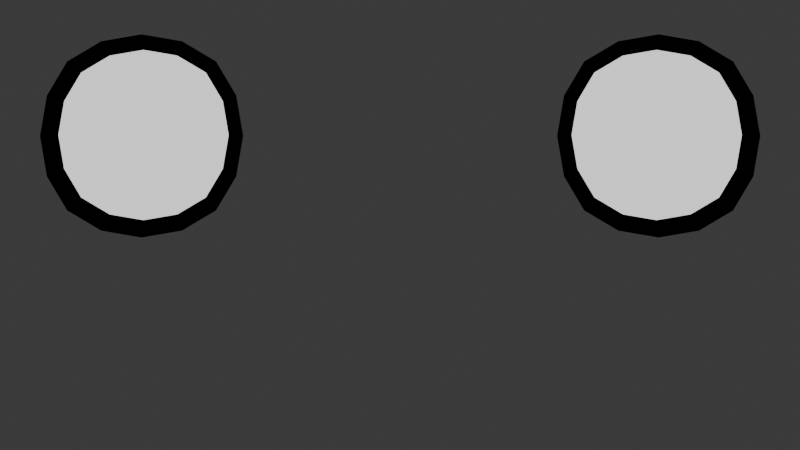 # Source: ScreenFaceAngry3.blend  (saved by Blender 4.4.32; exported with 4.5.12 LTS)
import bpy
from mathutils import Matrix  # noqa: F401  (used for matrix-valued properties, if any)

bpy.ops.wm.read_factory_settings(use_empty=True)
scene = bpy.context.scene
scene.name = 'Scene'

# ---- collections
col_collection = bpy.data.collections.new('Collection'); scene.collection.children.link(col_collection)
col_screen_face = bpy.data.collections.new('Screen_FACe'); scene.collection.children.link(col_screen_face)
col_screen_face.hide_render = True
col_zoomorphic_unreal = bpy.data.collections.new('Zoomorphic_Unreal'); scene.collection.children.link(col_zoomorphic_unreal)
col_zoomorphic_unreal.hide_render = True
col_collection_001 = bpy.data.collections.new('Collection.001'); scene.collection.children.link(col_collection_001)
col_collection_001.hide_render = True
col_anthro_manga = bpy.data.collections.new('Anthro_Manga'); scene.collection.children.link(col_anthro_manga)
col_anthro_manga_angry = bpy.data.collections.new('Anthro_Manga_Angry'); col_anthro_manga.children.link(col_anthro_manga_angry)
col_anthro_manga_sad = bpy.data.collections.new('Anthro_Manga Sad'); col_anthro_manga.children.link(col_anthro_manga_sad)

# ---- materials (node trees are filled in below, after node groups)
mat_black = bpy.data.materials.new('Black')
mat_download = bpy.data.materials.new('download')
mat_material_002 = bpy.data.materials.new('Material.002')
mat_black_001 = bpy.data.materials.new('Black.001')
mat_black_002 = bpy.data.materials.new('Black.002')
mat_white = bpy.data.materials.new('White')
mat_black_003 = bpy.data.materials.new('Black.003')
mat_red = bpy.data.materials.new('Red')
mat_stroke = bpy.data.materials.new('Stroke')
mat_red_002 = bpy.data.materials.new('Red.002')
mat_material_001 = bpy.data.materials.new('Material.001')
mat_black_004 = bpy.data.materials.new('Black.004')
mat_white_001 = bpy.data.materials.new('White.001')
mat_red_001 = bpy.data.materials.new('Red.001')
mat_green = bpy.data.materials.new('Green')
mat_blue = bpy.data.materials.new('Blue')
mat_grey = bpy.data.materials.new('Grey')
mat_stroke_001 = bpy.data.materials.new('Stroke.001')
mat_red_003 = bpy.data.materials.new('Red.003')
mat_material_003 = bpy.data.materials.new('Material.003')
mat_black_005 = bpy.data.materials.new('Black.005')
mat_white_002 = bpy.data.materials.new('White.002')
mat_red_004 = bpy.data.materials.new('Red.004')
mat_green_001 = bpy.data.materials.new('Green.001')
mat_blue_001 = bpy.data.materials.new('Blue.001')
mat_grey_001 = bpy.data.materials.new('Grey.001')

# ---- material node trees
mat_black.use_nodes = True; mat_black.node_tree.nodes.clear()
_N = mat_black.node_tree.nodes; _L = mat_black.node_tree.links
n0 = _N.new('ShaderNodeOutputMaterial'); n0.name = 'Material Output'; n0.location = (630, 304)
n1 = _N.new('ShaderNodeEmission'); n1.name = 'Emission'; n1.location = (344, 290)
n1.inputs[0].default_value = (0.05314, 0.7322, 1.0, 1.0)
_L.new(n1.outputs[0], n0.inputs[0])
n0.is_active_output = True
mat_download.use_nodes = True; mat_download.node_tree.nodes.clear()
_N = mat_download.node_tree.nodes; _L = mat_download.node_tree.links
n0 = _N.new('ShaderNodeOutputMaterial'); n0.name = 'Material Output'; n0.location = (300, 300)
n1 = _N.new('ShaderNodeEmission'); n1.name = 'Emission'; n1.location = (-208, 284)
n1.inputs[0].default_value = (0.0, 0.0, 0.0, 1.0)
_L.new(n1.outputs[0], n0.inputs[0])
n0.is_active_output = True
mat_material_002.use_nodes = True; mat_material_002.node_tree.nodes.clear()
_N = mat_material_002.node_tree.nodes; _L = mat_material_002.node_tree.links
n0 = _N.new('ShaderNodeOutputMaterial'); n0.name = 'Material Output'; n0.location = (300, 300)
n1 = _N.new('ShaderNodeEmission'); n1.name = 'Emission'; n1.location = (75, 277)
_L.new(n1.outputs[0], n0.inputs[0])
n0.is_active_output = True
mat_black_001.use_nodes = True; mat_black_001.node_tree.nodes.clear()
_N = mat_black_001.node_tree.nodes; _L = mat_black_001.node_tree.links
n0 = _N.new('ShaderNodeBsdfPrincipled'); n0.name = 'Principled BSDF'; n0.location = (10, 300)
n0.inputs[0].default_value = (0.0, 0.0, 0.0, 1.0)
n0.inputs[2].default_value = 1.0
n0.inputs[3].default_value = 1.0
n1 = _N.new('ShaderNodeOutputMaterial'); n1.name = 'Material Output'; n1.location = (630, 304)
_L.new(n0.outputs[0], n1.inputs[0])
n1.is_active_output = True
mat_black_002.use_nodes = True; mat_black_002.node_tree.nodes.clear()
_N = mat_black_002.node_tree.nodes; _L = mat_black_002.node_tree.links
n0 = _N.new('ShaderNodeBsdfPrincipled'); n0.name = 'Principled BSDF'; n0.location = (10, 300)
n0.inputs[0].default_value = (0.0, 0.0, 0.0, 1.0)
n0.inputs[2].default_value = 1.0
n0.inputs[3].default_value = 1.0
n1 = _N.new('ShaderNodeOutputMaterial'); n1.name = 'Material Output'; n1.location = (630, 304)
_L.new(n0.outputs[0], n1.inputs[0])
n1.is_active_output = True
mat_white.use_nodes = True; mat_white.node_tree.nodes.clear()
_N = mat_white.node_tree.nodes; _L = mat_white.node_tree.links
n0 = _N.new('ShaderNodeBsdfPrincipled'); n0.name = 'Principled BSDF'; n0.location = (10, 300)
n0.inputs[0].default_value = (1.0, 0.8906, 0.9896, 1.0)
n0.inputs[1].default_value = 1.0
n0.inputs[3].default_value = 2.1
n1 = _N.new('ShaderNodeOutputMaterial'); n1.name = 'Material Output'; n1.location = (324, 314)
_L.new(n0.outputs[0], n1.inputs[0])
n1.is_active_output = True
mat_black_003.use_nodes = True; mat_black_003.node_tree.nodes.clear()
_N = mat_black_003.node_tree.nodes; _L = mat_black_003.node_tree.links
n0 = _N.new('ShaderNodeBsdfPrincipled'); n0.name = 'Principled BSDF'; n0.location = (10, 300)
n0.inputs[0].default_value = (0.0, 0.0, 0.0, 1.0)
n0.inputs[2].default_value = 1.0
n0.inputs[3].default_value = 1.0
n1 = _N.new('ShaderNodeOutputMaterial'); n1.name = 'Material Output'; n1.location = (630, 304)
_L.new(n0.outputs[0], n1.inputs[0])
n1.is_active_output = True
mat_red.use_nodes = True; mat_red.node_tree.nodes.clear()
_N = mat_red.node_tree.nodes; _L = mat_red.node_tree.links
n0 = _N.new('ShaderNodeBsdfPrincipled'); n0.name = 'Principled BSDF'; n0.location = (-73, 299)
n0.inputs[0].default_value = (0.6059, 0.2167, 0.3293, 1.0)
n0.inputs[2].default_value = 0.5229
n0.inputs[3].default_value = 1.0
n1 = _N.new('ShaderNodeOutputMaterial'); n1.name = 'Material Output'; n1.location = (324, 314)
_L.new(n0.outputs[0], n1.inputs[0])
n1.is_active_output = True
mat_material_003.use_nodes = True; mat_material_003.node_tree.nodes.clear()
_N = mat_material_003.node_tree.nodes; _L = mat_material_003.node_tree.links
n0 = _N.new('ShaderNodeBsdfPrincipled'); n0.name = 'Principled BSDF'; n0.location = (10, 300)
n1 = _N.new('ShaderNodeOutputMaterial'); n1.name = 'Material Output'; n1.location = (300, 300)
_L.new(n0.outputs[0], n1.inputs[0])
n1.is_active_output = True

# ---- world
world_world = bpy.data.worlds.new('World'); scene.world = world_world
world_world.use_nodes = True; world_world.node_tree.nodes.clear()
_N = world_world.node_tree.nodes; _L = world_world.node_tree.links
n0 = _N.new('ShaderNodeOutputWorld'); n0.name = 'World Output'; n0.location = (300, 300)
n1 = _N.new('ShaderNodeBackground'); n1.name = 'Background'; n1.location = (10, 300)
n1.inputs[0].default_value = (0.05088, 0.05088, 0.05088, 1.0)
_L.new(n1.outputs[0], n0.inputs[0])
n0.is_active_output = True
world_world.color = (0.05088, 0.05088, 0.05088)
world_world.use_sun_shadow = False
world_world.sun_shadow_jitter_overblur = 0.0

# ---- cameras
cam_camera = bpy.data.cameras.new('Camera')
cam_camera.type = 'ORTHO'
cam_camera.clip_start = 1.0
cam_camera.clip_end = 100.0
cam_camera.ortho_scale = 5.0
cam_camera_001 = bpy.data.cameras.new('Camera.001')
cam_camera_001.type = 'ORTHO'
cam_camera_001.clip_end = 100.0
cam_camera_001.ortho_scale = 5.214

# ---- lights
light_light = bpy.data.lights.new('Light', 'SPOT')
light_light.color = (1.0, 0.8973, 0.9462)
light_light.transmission_factor = 0.0
light_light.energy = 2000.0
light_light.shadow_soft_size = 0.1
light_light.shadow_maximum_resolution = 0.006
light_light.use_absolute_resolution = True
light_light.spot_size = 1.309

# ---- meshes
me_plane_007 = bpy.data.meshes.new('Plane.007')
me_plane_007.from_pydata([(-1.0, -1.0, 0.0), (1.0, -1.0, 0.0), (-1.0, 1.0, 0.0), (1.0, 1.0, 0.0), (-1.0, 0.0, 0.0), (1.0, 0.0, 0.0), (0.0, -1.0, 0.0), (0.0, 1.0, 0.0), (0.0, 0.0, 0.0)], [], [(8, 5, 3, 7), (6, 1, 5, 8), (0, 6, 8, 4), (4, 8, 7, 2)])
_uv = me_plane_007.uv_layers.new(name='UVMap')
_uv.uv.foreach_set('vector', [0.5, 0.5, 1.0, 0.5, 1.0, 1.0, 0.5, 1.0, 0.5, 0.0, 1.0, 0.0, 1.0, 0.5, 0.5, 0.5, 0.0, 0.0, 0.5, 0.0, 0.5, 0.5, 0.0, 0.5, 0.0, 0.5, 0.5, 0.5, 0.5, 1.0, 0.0, 1.0])
me_plane_007.materials.append(mat_black)
me_plane_007.update()
me_download = bpy.data.meshes.new('download')
me_download.from_pydata([(-0.5, -0.5, 0.0), (0.5, -0.5, 0.0), (-0.5, 0.5, 0.0), (0.5, 0.5, 0.0), (-0.5, -0.1042, 0.0), (0.5, -0.1042, 0.0), (-0.4286, -0.5, 0.0), (-0.3571, -0.5, 0.0), (-0.2857, -0.5, 0.0), (-0.2143, -0.5, 0.0), (-0.1429, -0.5, 0.0), (-0.07143, -0.5, 0.0), (-1.49e-08, -0.5, 0.0), (0.07143, -0.5, 0.0), (0.1429, -0.5, 0.0), (0.2143, -0.5, 0.0), (0.2857, -0.5, 0.0), (0.3571, -0.5, 0.0), (0.4286, -0.5, 0.0), (0.4286, 0.5, 0.0), (0.3571, 0.5, 0.0), (0.2857, 0.5, 0.0), (0.2143, 0.5, 0.0), (0.1429, 0.5, 0.0), (0.07143, 0.5, 0.0), (1.49e-08, 0.5, 0.0), (-0.07143, 0.5, 0.0), (-0.1429, 0.5, 0.0), (-0.2143, 0.5, 0.0), (-0.2857, 0.5, 0.0), (-0.3571, 0.5, 0.0), (-0.4286, 0.5, 0.0), (0.4286, -0.1042, 0.0), (0.3571, -0.1042, 0.0), (0.2857, -0.1042, 0.0), (0.2143, -0.1042, 0.0), (0.1429, -0.1042, 0.0), (0.07143, -0.1042, 0.0), (1.49e-08, -0.1042, 0.0), (-0.07143, -0.1042, 0.0), (-0.1429, -0.1042, 0.0), (-0.2143, -0.1042, 0.0), (-0.2857, -0.1042, 0.0), (-0.3571, -0.1042, 0.0), (-0.4286, -0.1042, 0.0), (0.5, 0.01667, 0.0), (0.5, 0.1375, 0.0), (0.5, 0.2583, 0.0), (0.5, 0.3792, 0.0), (-0.5, 0.3792, 0.0), (-0.5, 0.2583, 0.0), (-0.5, 0.1375, 0.0), (-0.5, 0.01667, 0.0), (-0.4286, 0.01667, 0.0), (-0.4286, 0.1375, 0.0), (-0.4286, 0.2583, 0.0), (-0.4286, 0.3792, 0.0), (-0.3571, 0.01667, 0.0), (-0.3571, 0.1375, 0.0), (-0.3571, 0.2583, 0.0), (-0.3571, 0.3792, 0.0), (-0.2857, 0.01667, 0.0), (-0.2857, 0.1375, 0.0), (-0.2857, 0.2583, 0.0), (-0.2857, 0.3792, 0.0), (-0.2143, 0.01667, 0.0), (-0.2143, 0.1375, 0.0), (-0.2143, 0.2583, 0.0), (-0.2143, 0.3792, 0.0), (-0.1429, 0.01667, 0.0), (-0.1429, 0.1375, 0.0), (-0.1429, 0.2583, 0.0), (-0.1429, 0.3792, 0.0), (-0.07143, 0.01667, 0.0), (-0.07143, 0.1375, 0.0), (-0.07143, 0.2583, 0.0), (-0.07143, 0.3792, 0.0), (1.49e-08, 0.01667, 0.0), (1.49e-08, 0.1375, 0.0), (1.49e-08, 0.2583, 0.0), (1.49e-08, 0.3792, 0.0), (0.07143, 0.01667, 0.0), (0.07143, 0.1375, 0.0), (0.07143, 0.2583, 0.0), (0.07143, 0.3792, 0.0), (0.1429, 0.01667, 0.0), (0.1429, 0.1375, 0.0), (0.1429, 0.2583, 0.0), (0.1429, 0.3792, 0.0), (0.2143, 0.01667, 0.0), (0.2143, 0.1375, 0.0), (0.2143, 0.2583, 0.0), (0.2143, 0.3792, 0.0), (0.2857, 0.01667, 0.0), (0.2857, 0.1375, 0.0), (0.2857, 0.2583, 0.0), (0.2857, 0.3792, 0.0), (0.3571, 0.01667, 0.0), (0.3571, 0.1375, 0.0), (0.3571, 0.2583, 0.0), (0.3571, 0.3792, 0.0), (0.4286, 0.01667, 0.0), (0.4286, 0.1375, 0.0), (0.4286, 0.2583, 0.0), (0.4286, 0.3792, 0.0), (-0.5, -0.1833, 0.0), (-0.5, -0.2625, 0.0), (-0.5, -0.3417, 0.0), (-0.5, -0.4208, 0.0), (0.5, -0.4208, 0.0), (0.5, -0.3417, 0.0), (0.5, -0.2625, 0.0), (0.5, -0.1833, 0.0), (-0.4286, -0.4208, 0.0), (-0.4286, -0.3417, 0.0), (-0.4286, -0.2625, 0.0), (-0.4286, -0.1833, 0.0), (-0.3571, -0.4208, 0.0), (-0.3571, -0.3417, 0.0), (-0.3571, -0.2625, 0.0), (-0.3571, -0.1833, 0.0), (-0.2857, -0.4208, 0.0), (-0.2857, -0.3417, 0.0), (-0.2857, -0.2625, 0.0), (-0.2857, -0.1833, 0.0), (-0.2143, -0.4208, 0.0), (-0.2143, -0.3417, 0.0), (-0.2143, -0.2625, 0.0), (-0.2143, -0.1833, 0.0), (-0.1429, -0.4208, 0.0), (-0.1429, -0.3417, 0.0), (-0.1429, -0.2625, 0.0), (-0.1429, -0.1833, 0.0), (-0.07143, -0.4208, 0.0), (-0.07143, -0.3417, 0.0), (-0.07143, -0.2625, 0.0), (-0.07143, -0.1833, 0.0), (-8.941e-09, -0.4208, 0.0), (-2.98e-09, -0.3417, 0.0), (2.98e-09, -0.2625, 0.0), (8.941e-09, -0.1833, 0.0), (0.07143, -0.4208, 0.0), (0.07143, -0.3417, 0.0), (0.07143, -0.2625, 0.0), (0.07143, -0.1833, 0.0), (0.1429, -0.4208, 0.0), (0.1429, -0.3417, 0.0), (0.1429, -0.2625, 0.0), (0.1429, -0.1833, 0.0), (0.2143, -0.4208, 0.0), (0.2143, -0.3417, 0.0), (0.2143, -0.2625, 0.0), (0.2143, -0.1833, 0.0), (0.2857, -0.4208, 0.0), (0.2857, -0.3417, 0.0), (0.2857, -0.2625, 0.0), (0.2857, -0.1833, 0.0), (0.3571, -0.4208, 0.0), (0.3571, -0.3417, 0.0), (0.3571, -0.2625, 0.0), (0.3571, -0.1833, 0.0), (0.4286, -0.4208, 0.0), (0.4286, -0.3417, 0.0), (0.4286, -0.2625, 0.0), (0.4286, -0.1833, 0.0)], [], [(104, 48, 3, 19), (164, 112, 5, 32), (105, 116, 44, 4), (116, 120, 43, 44), (120, 124, 42, 43), (124, 128, 41, 42), (128, 132, 40, 41), (132, 136, 39, 40), (136, 140, 38, 39), (140, 144, 37, 38), (144, 148, 36, 37), (148, 152, 35, 36), (152, 156, 34, 35), (156, 160, 33, 34), (160, 164, 32, 33), (49, 56, 31, 2), (56, 60, 30, 31), (60, 64, 29, 30), (64, 68, 28, 29), (68, 72, 27, 28), (72, 76, 26, 27), (76, 80, 25, 26), (80, 84, 24, 25), (84, 88, 23, 24), (88, 92, 22, 23), (92, 96, 21, 22), (96, 100, 20, 21), (100, 104, 19, 20), (33, 32, 101, 97), (97, 101, 102, 98), (98, 102, 103, 99), (99, 103, 104, 100), (34, 33, 97, 93), (93, 97, 98, 94), (94, 98, 99, 95), (95, 99, 100, 96), (35, 34, 93, 89), (89, 93, 94, 90), (90, 94, 95, 91), (91, 95, 96, 92), (36, 35, 89, 85), (85, 89, 90, 86), (86, 90, 91, 87), (87, 91, 92, 88), (37, 36, 85, 81), (81, 85, 86, 82), (82, 86, 87, 83), (83, 87, 88, 84), (38, 37, 81, 77), (77, 81, 82, 78), (78, 82, 83, 79), (79, 83, 84, 80), (39, 38, 77, 73), (73, 77, 78, 74), (74, 78, 79, 75), (75, 79, 80, 76), (40, 39, 73, 69), (69, 73, 74, 70), (70, 74, 75, 71), (71, 75, 76, 72), (41, 40, 69, 65), (65, 69, 70, 66), (66, 70, 71, 67), (67, 71, 72, 68), (42, 41, 65, 61), (61, 65, 66, 62), (62, 66, 67, 63), (63, 67, 68, 64), (43, 42, 61, 57), (57, 61, 62, 58), (58, 62, 63, 59), (59, 63, 64, 60), (44, 43, 57, 53), (53, 57, 58, 54), (54, 58, 59, 55), (55, 59, 60, 56), (4, 44, 53, 52), (52, 53, 54, 51), (51, 54, 55, 50), (50, 55, 56, 49), (32, 5, 45, 101), (101, 45, 46, 102), (102, 46, 47, 103), (103, 47, 48, 104), (17, 18, 161, 157), (157, 161, 162, 158), (158, 162, 163, 159), (159, 163, 164, 160), (16, 17, 157, 153), (153, 157, 158, 154), (154, 158, 159, 155), (155, 159, 160, 156), (15, 16, 153, 149), (149, 153, 154, 150), (150, 154, 155, 151), (151, 155, 156, 152), (14, 15, 149, 145), (145, 149, 150, 146), (146, 150, 151, 147), (147, 151, 152, 148), (13, 14, 145, 141), (141, 145, 146, 142), (142, 146, 147, 143), (143, 147, 148, 144), (12, 13, 141, 137), (137, 141, 142, 138), (138, 142, 143, 139), (139, 143, 144, 140), (11, 12, 137, 133), (133, 137, 138, 134), (134, 138, 139, 135), (135, 139, 140, 136), (10, 11, 133, 129), (129, 133, 134, 130), (130, 134, 135, 131), (131, 135, 136, 132), (9, 10, 129, 125), (125, 129, 130, 126), (126, 130, 131, 127), (127, 131, 132, 128), (8, 9, 125, 121), (121, 125, 126, 122), (122, 126, 127, 123), (123, 127, 128, 124), (7, 8, 121, 117), (117, 121, 122, 118), (118, 122, 123, 119), (119, 123, 124, 120), (6, 7, 117, 113), (113, 117, 118, 114), (114, 118, 119, 115), (115, 119, 120, 116), (0, 6, 113, 108), (108, 113, 114, 107), (107, 114, 115, 106), (106, 115, 116, 105), (18, 1, 109, 161), (161, 109, 110, 162), (162, 110, 111, 163), (163, 111, 112, 164)])
_uv = me_download.uv_layers.new(name='UVMap')
_uv.uv.foreach_set('vector', [0.9286, 0.8792, 1.0, 0.8792, 1.0, 1.0, 0.9286, 1.0, 0.9286, 0.3167, 1.0, 0.3167, 1.0, 0.3958, 0.9286, 0.3958, 0.0, 0.3167, 0.07143, 0.3167, 0.07143, 0.3958, 0.0, 0.3958, 0.07143, 0.3167, 0.1429, 0.3167, 0.1429, 0.3958, 0.07143, 0.3958, 0.1429, 0.3167, 0.2143, 0.3167, 0.2143, 0.3958, 0.1429, 0.3958, 0.2143, 0.3167, 0.2857, 0.3167, 0.2857, 0.3958, 0.2143, 0.3958, 0.2857, 0.3167, 0.3571, 0.3167, 0.3571, 0.3958, 0.2857, 0.3958, 0.3571, 0.3167, 0.4286, 0.3167, 0.4286, 0.3958, 0.3571, 0.3958, 0.4286, 0.3167, 0.5, 0.3167, 0.5, 0.3958, 0.4286, 0.3958, 0.5, 0.3167, 0.5714, 0.3167, 0.5714, 0.3958, 0.5, 0.3958, 0.5714, 0.3167, 0.6429, 0.3167, 0.6429, 0.3958, 0.5714, 0.3958, 0.6429, 0.3167, 0.7143, 0.3167, 0.7143, 0.3958, 0.6429, 0.3958, 0.7143, 0.3167, 0.7857, 0.3167, 0.7857, 0.3958, 0.7143, 0.3958, 0.7857, 0.3167, 0.8571, 0.3167, 0.8571, 0.3958, 0.7857, 0.3958, 0.8571, 0.3167, 0.9286, 0.3167, 0.9286, 0.3958, 0.8571, 0.3958, 0.0, 0.8792, 0.07143, 0.8792, 0.07143, 1.0, 0.0, 1.0, 0.07143, 0.8792, 0.1429, 0.8792, 0.1429, 1.0, 0.07143, 1.0, 0.1429, 0.8792, 0.2143, 0.8792, 0.2143, 1.0, 0.1429, 1.0, 0.2143, 0.8792, 0.2857, 0.8792, 0.2857, 1.0, 0.2143, 1.0, 0.2857, 0.8792, 0.3571, 0.8792, 0.3571, 1.0, 0.2857, 1.0, 0.3571, 0.8792, 0.4286, 0.8792, 0.4286, 1.0, 0.3571, 1.0, 0.4286, 0.8792, 0.5, 0.8792, 0.5, 1.0, 0.4286, 1.0, 0.5, 0.8792, 0.5714, 0.8792, 0.5714, 1.0, 0.5, 1.0, 0.5714, 0.8792, 0.6429, 0.8792, 0.6429, 1.0, 0.5714, 1.0, 0.6429, 0.8792, 0.7143, 0.8792, 0.7143, 1.0, 0.6429, 1.0, 0.7143, 0.8792, 0.7857, 0.8792, 0.7857, 1.0, 0.7143, 1.0, 0.7857, 0.8792, 0.8571, 0.8792, 0.8571, 1.0, 0.7857, 1.0, 0.8571, 0.8792, 0.9286, 0.8792, 0.9286, 1.0, 0.8571, 1.0, 0.8571, 0.3958, 0.9286, 0.3958, 0.9286, 0.5167, 0.8571, 0.5167, 0.8571, 0.5167, 0.9286, 0.5167, 0.9286, 0.6375, 0.8571, 0.6375, 0.8571, 0.6375, 0.9286, 0.6375, 0.9286, 0.7583, 0.8571, 0.7583, 0.8571, 0.7583, 0.9286, 0.7583, 0.9286, 0.8792, 0.8571, 0.8792, 0.7857, 0.3958, 0.8571, 0.3958, 0.8571, 0.5167, 0.7857, 0.5167, 0.7857, 0.5167, 0.8571, 0.5167, 0.8571, 0.6375, 0.7857, 0.6375, 0.7857, 0.6375, 0.8571, 0.6375, 0.8571, 0.7583, 0.7857, 0.7583, 0.7857, 0.7583, 0.8571, 0.7583, 0.8571, 0.8792, 0.7857, 0.8792, 0.7143, 0.3958, 0.7857, 0.3958, 0.7857, 0.5167, 0.7143, 0.5167, 0.7143, 0.5167, 0.7857, 0.5167, 0.7857, 0.6375, 0.7143, 0.6375, 0.7143, 0.6375, 0.7857, 0.6375, 0.7857, 0.7583, 0.7143, 0.7583, 0.7143, 0.7583, 0.7857, 0.7583, 0.7857, 0.8792, 0.7143, 0.8792, 0.6429, 0.3958, 0.7143, 0.3958, 0.7143, 0.5167, 0.6429, 0.5167, 0.6429, 0.5167, 0.7143, 0.5167, 0.7143, 0.6375, 0.6429, 0.6375, 0.6429, 0.6375, 0.7143, 0.6375, 0.7143, 0.7583, 0.6429, 0.7583, 0.6429, 0.7583, 0.7143, 0.7583, 0.7143, 0.8792, 0.6429, 0.8792, 0.5714, 0.3958, 0.6429, 0.3958, 0.6429, 0.5167, 0.5714, 0.5167, 0.5714, 0.5167, 0.6429, 0.5167, 0.6429, 0.6375, 0.5714, 0.6375, 0.5714, 0.6375, 0.6429, 0.6375, 0.6429, 0.7583, 0.5714, 0.7583, 0.5714, 0.7583, 0.6429, 0.7583, 0.6429, 0.8792, 0.5714, 0.8792, 0.5, 0.3958, 0.5714, 0.3958, 0.5714, 0.5167, 0.5, 0.5167, 0.5, 0.5167, 0.5714, 0.5167, 0.5714, 0.6375, 0.5, 0.6375, 0.5, 0.6375, 0.5714, 0.6375, 0.5714, 0.7583, 0.5, 0.7583, 0.5, 0.7583, 0.5714, 0.7583, 0.5714, 0.8792, 0.5, 0.8792, 0.4286, 0.3958, 0.5, 0.3958, 0.5, 0.5167, 0.4286, 0.5167, 0.4286, 0.5167, 0.5, 0.5167, 0.5, 0.6375, 0.4286, 0.6375, 0.4286, 0.6375, 0.5, 0.6375, 0.5, 0.7583, 0.4286, 0.7583, 0.4286, 0.7583, 0.5, 0.7583, 0.5, 0.8792, 0.4286, 0.8792, 0.3571, 0.3958, 0.4286, 0.3958, 0.4286, 0.5167, 0.3571, 0.5167, 0.3571, 0.5167, 0.4286, 0.5167, 0.4286, 0.6375, 0.3571, 0.6375, 0.3571, 0.6375, 0.4286, 0.6375, 0.4286, 0.7583, 0.3571, 0.7583, 0.3571, 0.7583, 0.4286, 0.7583, 0.4286, 0.8792, 0.3571, 0.8792, 0.2857, 0.3958, 0.3571, 0.3958, 0.3571, 0.5167, 0.2857, 0.5167, 0.2857, 0.5167, 0.3571, 0.5167, 0.3571, 0.6375, 0.2857, 0.6375, 0.2857, 0.6375, 0.3571, 0.6375, 0.3571, 0.7583, 0.2857, 0.7583, 0.2857, 0.7583, 0.3571, 0.7583, 0.3571, 0.8792, 0.2857, 0.8792, 0.2143, 0.3958, 0.2857, 0.3958, 0.2857, 0.5167, 0.2143, 0.5167, 0.2143, 0.5167, 0.2857, 0.5167, 0.2857, 0.6375, 0.2143, 0.6375, 0.2143, 0.6375, 0.2857, 0.6375, 0.2857, 0.7583, 0.2143, 0.7583, 0.2143, 0.7583, 0.2857, 0.7583, 0.2857, 0.8792, 0.2143, 0.8792, 0.1429, 0.3958, 0.2143, 0.3958, 0.2143, 0.5167, 0.1429, 0.5167, 0.1429, 0.5167, 0.2143, 0.5167, 0.2143, 0.6375, 0.1429, 0.6375, 0.1429, 0.6375, 0.2143, 0.6375, 0.2143, 0.7583, 0.1429, 0.7583, 0.1429, 0.7583, 0.2143, 0.7583, 0.2143, 0.8792, 0.1429, 0.8792, 0.07143, 0.3958, 0.1429, 0.3958, 0.1429, 0.5167, 0.07143, 0.5167, 0.07143, 0.5167, 0.1429, 0.5167, 0.1429, 0.6375, 0.07143, 0.6375, 0.07143, 0.6375, 0.1429, 0.6375, 0.1429, 0.7583, 0.07143, 0.7583, 0.07143, 0.7583, 0.1429, 0.7583, 0.1429, 0.8792, 0.07143, 0.8792, 0.0, 0.3958, 0.07143, 0.3958, 0.07143, 0.5167, 0.0, 0.5167, 0.0, 0.5167, 0.07143, 0.5167, 0.07143, 0.6375, 0.0, 0.6375, 0.0, 0.6375, 0.07143, 0.6375, 0.07143, 0.7583, 0.0, 0.7583, 0.0, 0.7583, 0.07143, 0.7583, 0.07143, 0.8792, 0.0, 0.8792, 0.9286, 0.3958, 1.0, 0.3958, 1.0, 0.5167, 0.9286, 0.5167, 0.9286, 0.5167, 1.0, 0.5167, 1.0, 0.6375, 0.9286, 0.6375, 0.9286, 0.6375, 1.0, 0.6375, 1.0, 0.7583, 0.9286, 0.7583, 0.9286, 0.7583, 1.0, 0.7583, 1.0, 0.8792, 0.9286, 0.8792, 0.8571, 0.0, 0.9286, 0.0, 0.9286, 0.07917, 0.8571, 0.07917, 0.8571, 0.07917, 0.9286, 0.07917, 0.9286, 0.1583, 0.8571, 0.1583, 0.8571, 0.1583, 0.9286, 0.1583, 0.9286, 0.2375, 0.8571, 0.2375, 0.8571, 0.2375, 0.9286, 0.2375, 0.9286, 0.3167, 0.8571, 0.3167, 0.7857, 0.0, 0.8571, 0.0, 0.8571, 0.07917, 0.7857, 0.07917, 0.7857, 0.07917, 0.8571, 0.07917, 0.8571, 0.1583, 0.7857, 0.1583, 0.7857, 0.1583, 0.8571, 0.1583, 0.8571, 0.2375, 0.7857, 0.2375, 0.7857, 0.2375, 0.8571, 0.2375, 0.8571, 0.3167, 0.7857, 0.3167, 0.7143, 0.0, 0.7857, 0.0, 0.7857, 0.07917, 0.7143, 0.07917, 0.7143, 0.07917, 0.7857, 0.07917, 0.7857, 0.1583, 0.7143, 0.1583, 0.7143, 0.1583, 0.7857, 0.1583, 0.7857, 0.2375, 0.7143, 0.2375, 0.7143, 0.2375, 0.7857, 0.2375, 0.7857, 0.3167, 0.7143, 0.3167, 0.6429, 0.0, 0.7143, 0.0, 0.7143, 0.07917, 0.6429, 0.07917, 0.6429, 0.07917, 0.7143, 0.07917, 0.7143, 0.1583, 0.6429, 0.1583, 0.6429, 0.1583, 0.7143, 0.1583, 0.7143, 0.2375, 0.6429, 0.2375, 0.6429, 0.2375, 0.7143, 0.2375, 0.7143, 0.3167, 0.6429, 0.3167, 0.5714, 0.0, 0.6429, 0.0, 0.6429, 0.07917, 0.5714, 0.07917, 0.5714, 0.07917, 0.6429, 0.07917, 0.6429, 0.1583, 0.5714, 0.1583, 0.5714, 0.1583, 0.6429, 0.1583, 0.6429, 0.2375, 0.5714, 0.2375, 0.5714, 0.2375, 0.6429, 0.2375, 0.6429, 0.3167, 0.5714, 0.3167, 0.5, 0.0, 0.5714, 0.0, 0.5714, 0.07917, 0.5, 0.07917, 0.5, 0.07917, 0.5714, 0.07917, 0.5714, 0.1583, 0.5, 0.1583, 0.5, 0.1583, 0.5714, 0.1583, 0.5714, 0.2375, 0.5, 0.2375, 0.5, 0.2375, 0.5714, 0.2375, 0.5714, 0.3167, 0.5, 0.3167, 0.4286, 0.0, 0.5, 0.0, 0.5, 0.07917, 0.4286, 0.07917, 0.4286, 0.07917, 0.5, 0.07917, 0.5, 0.1583, 0.4286, 0.1583, 0.4286, 0.1583, 0.5, 0.1583, 0.5, 0.2375, 0.4286, 0.2375, 0.4286, 0.2375, 0.5, 0.2375, 0.5, 0.3167, 0.4286, 0.3167, 0.3571, 0.0, 0.4286, 0.0, 0.4286, 0.07917, 0.3571, 0.07917, 0.3571, 0.07917, 0.4286, 0.07917, 0.4286, 0.1583, 0.3571, 0.1583, 0.3571, 0.1583, 0.4286, 0.1583, 0.4286, 0.2375, 0.3571, 0.2375, 0.3571, 0.2375, 0.4286, 0.2375, 0.4286, 0.3167, 0.3571, 0.3167, 0.2857, 0.0, 0.3571, 0.0, 0.3571, 0.07917, 0.2857, 0.07917, 0.2857, 0.07917, 0.3571, 0.07917, 0.3571, 0.1583, 0.2857, 0.1583, 0.2857, 0.1583, 0.3571, 0.1583, 0.3571, 0.2375, 0.2857, 0.2375, 0.2857, 0.2375, 0.3571, 0.2375, 0.3571, 0.3167, 0.2857, 0.3167, 0.2143, 0.0, 0.2857, 0.0, 0.2857, 0.07917, 0.2143, 0.07917, 0.2143, 0.07917, 0.2857, 0.07917, 0.2857, 0.1583, 0.2143, 0.1583, 0.2143, 0.1583, 0.2857, 0.1583, 0.2857, 0.2375, 0.2143, 0.2375, 0.2143, 0.2375, 0.2857, 0.2375, 0.2857, 0.3167, 0.2143, 0.3167, 0.1429, 0.0, 0.2143, 0.0, 0.2143, 0.07917, 0.1429, 0.07917, 0.1429, 0.07917, 0.2143, 0.07917, 0.2143, 0.1583, 0.1429, 0.1583, 0.1429, 0.1583, 0.2143, 0.1583, 0.2143, 0.2375, 0.1429, 0.2375, 0.1429, 0.2375, 0.2143, 0.2375, 0.2143, 0.3167, 0.1429, 0.3167, 0.07143, 0.0, 0.1429, 0.0, 0.1429, 0.07917, 0.07143, 0.07917, 0.07143, 0.07917, 0.1429, 0.07917, 0.1429, 0.1583, 0.07143, 0.1583, 0.07143, 0.1583, 0.1429, 0.1583, 0.1429, 0.2375, 0.07143, 0.2375, 0.07143, 0.2375, 0.1429, 0.2375, 0.1429, 0.3167, 0.07143, 0.3167, 0.0, 0.0, 0.07143, 0.0, 0.07143, 0.07917, 0.0, 0.07917, 0.0, 0.07917, 0.07143, 0.07917, 0.07143, 0.1583, 0.0, 0.1583, 0.0, 0.1583, 0.07143, 0.1583, 0.07143, 0.2375, 0.0, 0.2375, 0.0, 0.2375, 0.07143, 0.2375, 0.07143, 0.3167, 0.0, 0.3167, 0.9286, 0.0, 1.0, 0.0, 1.0, 0.07917, 0.9286, 0.07917, 0.9286, 0.07917, 1.0, 0.07917, 1.0, 0.1583, 0.9286, 0.1583, 0.9286, 0.1583, 1.0, 0.1583, 1.0, 0.2375, 0.9286, 0.2375, 0.9286, 0.2375, 1.0, 0.2375, 1.0, 0.3167, 0.9286, 0.3167])
me_download.materials.append(mat_download)
me_download.update()
me_plane_008 = bpy.data.meshes.new('Plane.008')
me_plane_008.from_pydata([(-1.0, -1.0, 0.0), (1.0, -1.0, 0.0), (-1.0, 1.0, 0.0), (1.0, 1.0, 0.0)], [], [(0, 1, 3, 2)])
_uv = me_plane_008.uv_layers.new(name='UVMap')
_uv.uv.foreach_set('vector', [0.0, 0.0, 1.0, 0.0, 1.0, 1.0, 0.0, 1.0])
me_plane_008.update()
me_circle_003 = bpy.data.meshes.new('Circle.003')
me_circle_003.from_pydata([(0.03768, 1.061, 0.006498), (-0.1795, 1.006, 0.002696), (-0.3811, 0.9265, 0.0002805), (-0.5556, 0.8315, 0.0), (-0.7071, 0.7071, 0.0), (-0.8315, 0.5556, 0.0), (-0.9239, 0.3827, 0.0), (-0.9808, 0.1951, 0.0), (-1.0, 0.0, 0.0), (-0.9808, -0.1951, 0.0), (-0.9239, -0.3827, 0.0), (-0.8308, -0.5572, 9.602e-05), (-0.7009, -0.7228, 0.0009229), (-0.5407, -0.8692, 0.002224), (-0.3595, -0.9825, 0.003454), (-0.1683, -1.049, 0.004002), (0.02314, -1.059, 0.003454), (0.21, -1.019, 0.002224), (0.3889, -0.9395, 0.0009229), (0.5562, -0.8331, 9.602e-05), (0.7071, -0.7071, 0.0), (0.8315, -0.5556, 0.0), (0.9239, -0.3827, 0.0), (0.9808, -0.1951, 0.0), (1.0, 0.0, 0.0), (0.9808, 0.1951, 0.0), (0.9255, 0.3853, 0.0002805), (0.8471, 0.5809, 0.002696), (0.7448, 0.7682, 0.006498), (0.6141, 0.9263, 0.01009), (0.4505, 1.034, 0.01169), (0.2536, 1.076, 0.01009), (0.1114, 0.5649, 0.3487), (-0.01623, 0.5589, 0.3487), (-0.139, 0.5409, 0.3487), (-0.2521, 0.5117, 0.3487), (-0.3513, 0.4725, 0.3487), (-0.4327, 0.4246, 0.3487), (-0.4931, 0.37, 0.3487), (-0.5304, 0.3108, 0.3487), (-0.5429, 0.2492, 0.3487), (-0.5304, 0.1876, 0.3487), (-0.4931, 0.1284, 0.3487), (-0.4327, 0.07378, 0.3487), (-0.3513, 0.02593, 0.3487), (-0.2521, -0.01334, 0.3487), (-0.139, -0.04252, 0.3487), (-0.01623, -0.06049, 0.3487), (0.1114, -0.06655, 0.3487), (0.2391, -0.06049, 0.3487), (0.3618, -0.04252, 0.3487), (0.475, -0.01334, 0.3487), (0.5741, 0.02593, 0.3487), (0.6555, 0.07378, 0.3487), (0.716, 0.1284, 0.3487), (0.7532, 0.1876, 0.3487), (0.7658, 0.2492, 0.3487), (0.7532, 0.3108, 0.3487), (0.716, 0.37, 0.3487), (0.6555, 0.4246, 0.3487), (0.5741, 0.4725, 0.3487), (0.475, 0.5117, 0.3487), (0.3618, 0.5409, 0.3487), (0.2391, 0.5589, 0.3487)], [], [(1, 2, 3, 4, 5, 6, 7, 8, 9, 10, 11, 12, 13, 14, 15, 16, 17, 18, 19, 20, 21, 22, 23, 24, 25, 26, 27, 28, 29, 30, 31, 0), (33, 34, 35, 36, 37, 38, 39, 40, 41, 42, 43, 44, 45, 46, 47, 48, 49, 50, 51, 52, 53, 54, 55, 56, 57, 58, 59, 60, 61, 62, 63, 32)])
me_circle_003.polygons.foreach_set('material_index', [0, 1])
_uv = me_circle_003.uv_layers.new(name='UVMap')
_uv.uv.foreach_set('vector', [0.0, 0.0, 0.0, 0.0, 0.0, 0.0, 0.0, 0.0, 0.0, 0.0, 0.0, 0.0, 0.0, 0.0, 0.0, 0.0, 0.0, 0.0, 0.0, 0.0, 0.0, 0.0, 0.0, 0.0, 0.0, 0.0, 0.0, 0.0, 0.0, 0.0, 0.0, 0.0, 0.0, 0.0, 0.0, 0.0, 0.0, 0.0, 0.0, 0.0, 0.0, 0.0, 0.0, 0.0, 0.0, 0.0, 0.0, 0.0, 0.0, 0.0, 0.0, 0.0, 0.0, 0.0, 0.0, 0.0, 0.0, 0.0, 0.0, 0.0, 0.0, 0.0, 0.0, 0.0, 0.0, 0.0, 0.0, 0.0, 0.0, 0.0, 0.0, 0.0, 0.0, 0.0, 0.0, 0.0, 0.0, 0.0, 0.0, 0.0, 0.0, 0.0, 0.0, 0.0, 0.0, 0.0, 0.0, 0.0, 0.0, 0.0, 0.0, 0.0, 0.0, 0.0, 0.0, 0.0, 0.0, 0.0, 0.0, 0.0, 0.0, 0.0, 0.0, 0.0, 0.0, 0.0, 0.0, 0.0, 0.0, 0.0, 0.0, 0.0, 0.0, 0.0, 0.0, 0.0, 0.0, 0.0, 0.0, 0.0, 0.0, 0.0, 0.0, 0.0, 0.0, 0.0, 0.0, 0.0])
me_circle_003.materials.append(mat_material_002)
me_circle_003.materials.append(mat_black_001)
me_circle_003.update()
me_circle_001 = bpy.data.meshes.new('Circle.001')
me_circle_001.from_pydata([(0.0, 1.0, 0.0), (-0.1951, 0.9808, 0.0), (-0.3827, 0.9239, 0.0), (-0.5556, 0.8315, 0.0), (-0.7071, 0.7071, 0.0), (-0.8315, 0.5556, 0.0), (-0.9239, 0.3827, 0.0), (-0.9808, 0.1951, 0.0), (-1.0, 0.0, 0.0), (-0.9808, -0.1951, 0.0), (-0.9239, -0.3827, 0.0), (-0.8315, -0.5556, 0.0), (-0.7071, -0.7071, 0.0), (-0.5556, -0.8315, 0.0), (-0.3827, -0.9239, 0.0), (-0.1951, -0.9808, 0.0), (0.0, -1.0, 0.0), (0.1951, -0.9808, 0.0), (0.3827, -0.9239, 0.0), (0.5556, -0.8315, 0.0), (0.7071, -0.7071, 0.0), (0.8315, -0.5556, 0.0), (0.9239, -0.3827, 0.0), (0.9808, -0.1951, 0.0), (1.0, 0.0, 0.0), (0.9808, 0.1951, 0.0), (0.9239, 0.3827, 0.0), (0.8315, 0.5556, 0.0), (0.7071, 0.7071, 0.0), (0.5556, 0.8315, 0.0), (0.3827, 0.9239, 0.0), (0.1951, 0.9808, 0.0), (-1.192e-07, 0.8558, -7.105e-15), (-0.1643, 0.8396, -6.412e-15), (-0.3223, 0.7917, -5.746e-15), (-0.4679, 0.7139, -5.132e-15), (-0.5956, 0.6091, -4.593e-15), (-0.7003, 0.4815, -4.151e-15), (-0.7782, 0.3359, -3.823e-15), (-0.8261, 0.1779, -3.621e-15), (-0.8423, 0.01353, -3.553e-15), (-0.8261, -0.1508, -3.621e-15), (-0.7782, -0.3088, -3.823e-15), (-0.7003, -0.4544, -4.151e-15), (-0.5956, -0.582, -4.593e-15), (-0.4679, -0.6868, -5.132e-15), (-0.3223, -0.7646, -5.746e-15), (-0.1643, -0.8126, -6.412e-15), (-1.192e-07, -0.8287, -7.105e-15), (0.1643, -0.8126, -7.799e-15), (0.3223, -0.7646, -8.465e-15), (0.4679, -0.6868, -9.079e-15), (0.5956, -0.582, -9.618e-15), (0.7003, -0.4544, -1.006e-14), (0.7782, -0.3088, -1.039e-14), (0.8261, -0.1508, -1.059e-14), (0.8423, 0.01353, -1.066e-14), (0.8261, 0.1779, -1.059e-14), (0.7782, 0.3359, -1.039e-14), (0.7003, 0.4815, -1.006e-14), (0.5956, 0.6091, -9.618e-15), (0.4679, 0.7139, -9.079e-15), (0.3223, 0.7917, -8.465e-15), (0.1643, 0.8396, -7.799e-15)], [], [(1, 2, 3, 4, 5, 6, 7, 8, 9, 10, 11, 12, 13, 14, 15, 16, 17, 18, 19, 20, 21, 22, 23, 24, 25, 26, 27, 28, 29, 30, 31, 0), (33, 34, 35, 36, 37, 38, 39, 40, 41, 42, 43, 44, 45, 46, 47, 48, 49, 50, 51, 52, 53, 54, 55, 56, 57, 58, 59, 60, 61, 62, 63, 32)])
me_circle_001.polygons.foreach_set('material_index', [0, 1])
_uv = me_circle_001.uv_layers.new(name='UVMap')
_uv.uv.foreach_set('vector', [0.0, 0.0, 0.0, 0.0, 0.0, 0.0, 0.0, 0.0, 0.0, 0.0, 0.0, 0.0, 0.0, 0.0, 0.0, 0.0, 0.0, 0.0, 0.0, 0.0, 0.0, 0.0, 0.0, 0.0, 0.0, 0.0, 0.0, 0.0, 0.0, 0.0, 0.0, 0.0, 0.0, 0.0, 0.0, 0.0, 0.0, 0.0, 0.0, 0.0, 0.0, 0.0, 0.0, 0.0, 0.0, 0.0, 0.0, 0.0, 0.0, 0.0, 0.0, 0.0, 0.0, 0.0, 0.0, 0.0, 0.0, 0.0, 0.0, 0.0, 0.0, 0.0, 0.0, 0.0, 0.0, 0.0, 0.0, 0.0, 0.0, 0.0, 0.0, 0.0, 0.0, 0.0, 0.0, 0.0, 0.0, 0.0, 0.0, 0.0, 0.0, 0.0, 0.0, 0.0, 0.0, 0.0, 0.0, 0.0, 0.0, 0.0, 0.0, 0.0, 0.0, 0.0, 0.0, 0.0, 0.0, 0.0, 0.0, 0.0, 0.0, 0.0, 0.0, 0.0, 0.0, 0.0, 0.0, 0.0, 0.0, 0.0, 0.0, 0.0, 0.0, 0.0, 0.0, 0.0, 0.0, 0.0, 0.0, 0.0, 0.0, 0.0, 0.0, 0.0, 0.0, 0.0, 0.0, 0.0])
me_circle_001.materials.append(mat_black_002)
me_circle_001.materials.append(mat_white)
me_circle_001.update()
me_circle_002 = bpy.data.meshes.new('Circle.002')
me_circle_002.from_pydata([(0.0, 1.0, 0.0), (-0.1951, 0.9808, 0.0), (-0.3827, 0.9239, 0.0), (-0.5556, 0.8315, 0.0), (-0.7071, 0.7071, 0.0), (-0.8315, 0.5556, 0.0), (-0.9239, 0.3827, 0.0), (-0.9808, 0.1951, 0.0), (-1.0, 0.0, 0.0), (-0.9808, -0.1951, 0.0), (-0.9239, -0.3827, 0.0), (-0.8315, -0.5556, 0.0), (-0.7071, -0.7071, 0.0), (-0.5556, -0.8315, 0.0), (-0.3827, -0.9239, 0.0), (-0.1951, -0.9808, 0.0), (0.0, -1.0, 0.0), (0.1951, -0.9808, 0.0), (0.3827, -0.9239, 0.0), (0.5556, -0.8315, 0.0), (0.7071, -0.7071, 0.0), (0.8315, -0.5556, 0.0), (0.9239, -0.3827, 0.0), (0.9808, -0.1951, 0.0), (1.0, 0.0, 0.0), (0.9808, 0.1951, 0.0), (0.9239, 0.3827, 0.0), (0.8315, 0.5556, 0.0), (0.7071, 0.7071, 0.0), (0.5556, 0.8315, 0.0), (0.3827, 0.9239, 0.0), (0.1951, 0.9808, 0.0), (1.191e-07, 1.187, -2.328e-10), (-0.2316, 1.164, -2.328e-10), (-0.4543, 1.097, -2.328e-10), (-0.6596, 0.9872, -2.328e-10), (-0.8395, 0.8395, -2.328e-10), (-0.9872, 0.6596, -2.328e-10), (-1.097, 0.4543, -2.328e-10), (-1.164, 0.2316, -2.328e-10), (-1.187, 4.768e-07, -2.328e-10), (-1.164, -0.2316, -2.328e-10), (-1.097, -0.4543, -2.328e-10), (-0.9872, -0.6596, -2.328e-10), (-0.8395, -0.8395, -2.328e-10), (-0.6596, -0.9872, -2.328e-10), (-0.4543, -1.097, -2.328e-10), (-0.2316, -1.164, -2.328e-10), (1.191e-07, -1.187, -2.328e-10), (0.2316, -1.164, -2.328e-10), (0.4543, -1.097, -2.328e-10), (0.6596, -0.9872, -2.328e-10), (0.8395, -0.8395, -2.328e-10), (0.9872, -0.6596, -2.328e-10), (1.097, -0.4543, -2.328e-10), (1.164, -0.2316, -2.328e-10), (1.187, 4.768e-07, -2.328e-10), (1.164, 0.2316, -2.328e-10), (1.097, 0.4543, -2.328e-10), (0.9872, 0.6596, -2.328e-10), (0.8395, 0.8395, -2.328e-10), (0.6596, 0.9872, -2.328e-10), (0.4543, 1.097, -2.328e-10), (0.2316, 1.164, -2.328e-10), (-1.176, 0.1158, -2.328e-10)], [], [(1, 2, 3, 4, 5, 6, 7, 8, 9, 10, 11, 12, 13, 14, 15, 16, 17, 18, 19, 20, 21, 22, 23, 24, 25, 26, 27, 28, 29, 30, 31, 0), (33, 34, 35, 36, 37, 38, 39, 64, 40, 41, 42, 43, 44, 45, 46, 47, 48, 49, 50, 51, 52, 53, 54, 55, 56, 57, 58, 59, 60, 61, 62, 63, 32)])
me_circle_002.polygons.foreach_set('material_index', [0, 1])
_uv = me_circle_002.uv_layers.new(name='UVMap')
_uv.uv.foreach_set('vector', [0.0, 0.0, 0.0, 0.0, 0.0, 0.0, 0.0, 0.0, 0.0, 0.0, 0.0, 0.0, 0.0, 0.0, 0.0, 0.0, 0.0, 0.0, 0.0, 0.0, 0.0, 0.0, 0.0, 0.0, 0.0, 0.0, 0.0, 0.0, 0.0, 0.0, 0.0, 0.0, 0.0, 0.0, 0.0, 0.0, 0.0, 0.0, 0.0, 0.0, 0.0, 0.0, 0.0, 0.0, 0.0, 0.0, 0.0, 0.0, 0.0, 0.0, 0.0, 0.0, 0.0, 0.0, 0.0, 0.0, 0.0, 0.0, 0.0, 0.0, 0.0, 0.0, 0.0, 0.0, 0.0, 0.0, 0.0, 0.0, 0.0, 0.0, 0.0, 0.0, 0.0, 0.0, 0.0, 0.0, 0.0, 0.0, 0.0, 0.0, 0.0, 0.0, 0.0, 0.0, 0.0, 0.0, 0.0, 0.0, 0.0, 0.0, 0.0, 0.0, 0.0, 0.0, 0.0, 0.0, 0.0, 0.0, 0.0, 0.0, 0.0, 0.0, 0.0, 0.0, 0.0, 0.0, 0.0, 0.0, 0.0, 0.0, 0.0, 0.0, 0.0, 0.0, 0.0, 0.0, 0.0, 0.0, 0.0, 0.0, 0.0, 0.0, 0.0, 0.0, 0.0, 0.0, 0.0, 0.0, 0.0, 0.0])
me_circle_002.materials.append(mat_white)
me_circle_002.materials.append(mat_black_002)
me_circle_002.update()
me_circle_004 = bpy.data.meshes.new('Circle.004')
me_circle_004.from_pydata([(0.0, 1.0, 0.0), (-0.1951, 0.9808, 0.0), (-0.3827, 0.9239, 0.0), (-0.5556, 0.8315, 0.0), (-0.7071, 0.7071, 0.0), (-0.8315, 0.5556, 0.0), (-0.9239, 0.3827, 0.0), (-0.9808, 0.1951, 0.0), (-1.0, 0.0, 0.0), (-0.9808, -0.1951, 0.0), (-0.9239, -0.3827, 0.0), (-0.8315, -0.5556, 0.0), (-0.7071, -0.7071, 0.0), (-0.5556, -0.8315, 0.0), (-0.3827, -0.9239, 0.0), (-0.1951, -0.9808, 0.0), (0.0, -1.0, 0.0), (0.1951, -0.9808, 0.0), (0.3827, -0.9239, 0.0), (0.5556, -0.8315, 0.0), (0.7071, -0.7071, 0.0), (0.8315, -0.5556, 0.0), (0.9239, -0.3827, 0.0), (0.9808, -0.1951, 0.0), (1.0, 0.0, 0.0), (0.9808, 0.1951, 0.0), (0.9239, 0.3827, 0.0), (0.8315, 0.5556, 0.0), (0.7071, 0.7071, 0.0), (0.5556, 0.8315, 0.0), (0.3827, 0.9239, 0.0), (0.1951, 0.9808, 0.0)], [], [(1, 2, 3, 4, 5, 6, 7, 8, 9, 10, 11, 12, 13, 14, 15, 16, 17, 18, 19, 20, 21, 22, 23, 24, 25, 26, 27, 28, 29, 30, 31, 0)])
_uv = me_circle_004.uv_layers.new(name='UVMap')
_uv.uv.foreach_set('vector', [0.0, 0.0, 0.0, 0.0, 0.0, 0.0, 0.0, 0.0, 0.0, 0.0, 0.0, 0.0, 0.0, 0.0, 0.0, 0.0, 0.0, 0.0, 0.0, 0.0, 0.0, 0.0, 0.0, 0.0, 0.0, 0.0, 0.0, 0.0, 0.0, 0.0, 0.0, 0.0, 0.0, 0.0, 0.0, 0.0, 0.0, 0.0, 0.0, 0.0, 0.0, 0.0, 0.0, 0.0, 0.0, 0.0, 0.0, 0.0, 0.0, 0.0, 0.0, 0.0, 0.0, 0.0, 0.0, 0.0, 0.0, 0.0, 0.0, 0.0, 0.0, 0.0, 0.0, 0.0])
me_circle_004.materials.append(mat_black_002)
me_circle_004.update()
me_circle_005 = bpy.data.meshes.new('Circle.005')
me_circle_005.from_pydata([(0.0, 1.0, 0.0), (-0.1951, 0.9808, 0.0), (-0.3827, 0.9239, 0.0), (-0.5556, 0.8315, 0.0), (-0.7071, 0.7071, 0.0), (-0.8315, 0.5556, 0.0), (-0.9239, 0.3827, 0.0), (-0.9808, 0.1951, 0.0), (-1.0, 0.0, 0.0), (-0.9808, -0.1951, 0.0), (-0.9239, -0.3827, 0.0), (-0.8315, -0.5556, 0.0), (-0.7071, -0.7071, 0.0), (-0.5556, -0.8315, 0.0), (-0.3827, -0.9239, 0.0), (-0.1951, -0.9808, 0.0), (0.0, -1.0, 0.0), (0.1951, -0.9808, 0.0), (0.3827, -0.9239, 0.0), (0.5556, -0.8315, 0.0), (0.7071, -0.7071, 0.0), (0.8315, -0.5556, 0.0), (0.9239, -0.3827, 0.0), (0.9808, -0.1951, 0.0), (1.0, 0.0, 0.0), (0.9808, 0.1951, 0.0), (0.9239, 0.3827, 0.0), (0.8315, 0.5556, 0.0), (0.7071, 0.7071, 0.0), (0.5556, 0.8315, 0.0), (0.3827, 0.9239, 0.0), (0.1951, 0.9808, 0.0)], [], [(1, 2, 3, 4, 5, 6, 7, 8, 9, 10, 11, 12, 13, 14, 15, 16, 17, 18, 19, 20, 21, 22, 23, 24, 25, 26, 27, 28, 29, 30, 31, 0)])
_uv = me_circle_005.uv_layers.new(name='UVMap')
_uv.uv.foreach_set('vector', [0.0, 0.0, 0.0, 0.0, 0.0, 0.0, 0.0, 0.0, 0.0, 0.0, 0.0, 0.0, 0.0, 0.0, 0.0, 0.0, 0.0, 0.0, 0.0, 0.0, 0.0, 0.0, 0.0, 0.0, 0.0, 0.0, 0.0, 0.0, 0.0, 0.0, 0.0, 0.0, 0.0, 0.0, 0.0, 0.0, 0.0, 0.0, 0.0, 0.0, 0.0, 0.0, 0.0, 0.0, 0.0, 0.0, 0.0, 0.0, 0.0, 0.0, 0.0, 0.0, 0.0, 0.0, 0.0, 0.0, 0.0, 0.0, 0.0, 0.0, 0.0, 0.0, 0.0, 0.0])
me_circle_005.materials.append(mat_black_003)
me_circle_005.update()
me_circle_006 = bpy.data.meshes.new('Circle.006')
me_circle_006.from_pydata([(0.0, 1.0, 0.0), (-0.1951, 0.9808, 0.0), (-0.3827, 0.9239, 0.0), (-0.5556, 0.8315, 0.0), (-0.7071, 0.7071, 0.0), (-0.8315, 0.5556, 0.0), (-0.9239, 0.3827, 0.0), (-0.9808, 0.1951, 0.0), (-1.0, 0.0, 0.0), (-0.9808, -0.1951, 0.0), (-0.9239, -0.3827, 0.0), (-0.8315, -0.5556, 0.0), (-0.7071, -0.7071, 0.0), (-0.5556, -0.8315, 0.0), (-0.3827, -0.9239, 0.0), (-0.1951, -0.9808, 0.0), (0.0, -1.0, 0.0), (0.1951, -0.9808, 0.0), (0.3827, -0.9239, 0.0), (0.5556, -0.8315, 0.0), (0.7071, -0.7071, 0.0), (0.8315, -0.5556, 0.0), (0.9239, -0.3827, 0.0), (0.9808, -0.1951, 0.0), (1.0, 0.0, 0.0), (0.9808, 0.1951, 0.0), (0.9239, 0.3827, 0.0), (0.8315, 0.5556, 0.0), (0.7071, 0.7071, 0.0), (0.5556, 0.8315, 0.0), (0.3827, 0.9239, 0.0), (0.1951, 0.9808, 0.0)], [], [(1, 2, 3, 4, 5, 6, 7, 8, 9, 10, 11, 12, 13, 14, 15, 16, 17, 18, 19, 20, 21, 22, 23, 24, 25, 26, 27, 28, 29, 30, 31, 0)])
_uv = me_circle_006.uv_layers.new(name='UVMap')
_uv.uv.foreach_set('vector', [0.0, 0.0, 0.0, 0.0, 0.0, 0.0, 0.0, 0.0, 0.0, 0.0, 0.0, 0.0, 0.0, 0.0, 0.0, 0.0, 0.0, 0.0, 0.0, 0.0, 0.0, 0.0, 0.0, 0.0, 0.0, 0.0, 0.0, 0.0, 0.0, 0.0, 0.0, 0.0, 0.0, 0.0, 0.0, 0.0, 0.0, 0.0, 0.0, 0.0, 0.0, 0.0, 0.0, 0.0, 0.0, 0.0, 0.0, 0.0, 0.0, 0.0, 0.0, 0.0, 0.0, 0.0, 0.0, 0.0, 0.0, 0.0, 0.0, 0.0, 0.0, 0.0, 0.0, 0.0])
me_circle_006.materials.append(mat_white)
me_circle_006.update()
me_circle_007 = bpy.data.meshes.new('Circle.007')
me_circle_007.from_pydata([(0.0, 1.0, 0.0), (-0.1951, 0.9808, 0.0), (-0.3827, 0.9239, 0.0), (-0.5556, 0.8315, 0.0), (-0.7071, 0.7071, 0.0), (-0.8315, 0.5556, 0.0), (-0.9239, 0.3827, 0.0), (-0.9808, 0.1951, 0.0), (-1.0, 0.0, 0.0), (-0.9808, -0.1951, 0.0), (-0.9239, -0.3827, 0.0), (-0.8315, -0.5556, 0.0), (-0.7071, -0.7071, 0.0), (-0.5556, -0.8315, 0.0), (-0.3827, -0.9239, 0.0), (-0.1951, -0.9808, 0.0), (0.0, -1.0, 0.0), (0.1951, -0.9808, 0.0), (0.3827, -0.9239, 0.0), (0.5556, -0.8315, 0.0), (0.7071, -0.7071, 0.0), (0.8315, -0.5556, 0.0), (0.9239, -0.3827, 0.0), (0.9808, -0.1951, 0.0), (1.0, 0.0, 0.0), (0.9808, 0.1951, 0.0), (0.9239, 0.3827, 0.0), (0.8315, 0.5556, 0.0), (0.7071, 0.7071, 0.0), (0.5556, 0.8315, 0.0), (0.3827, 0.9239, 0.0), (0.1951, 0.9808, 0.0)], [], [(1, 2, 3, 4, 5, 6, 7, 8, 9, 10, 11, 12, 13, 14, 15, 16, 17, 18, 19, 20, 21, 22, 23, 24, 25, 26, 27, 28, 29, 30, 31, 0)])
_uv = me_circle_007.uv_layers.new(name='UVMap')
_uv.uv.foreach_set('vector', [0.0, 0.0, 0.0, 0.0, 0.0, 0.0, 0.0, 0.0, 0.0, 0.0, 0.0, 0.0, 0.0, 0.0, 0.0, 0.0, 0.0, 0.0, 0.0, 0.0, 0.0, 0.0, 0.0, 0.0, 0.0, 0.0, 0.0, 0.0, 0.0, 0.0, 0.0, 0.0, 0.0, 0.0, 0.0, 0.0, 0.0, 0.0, 0.0, 0.0, 0.0, 0.0, 0.0, 0.0, 0.0, 0.0, 0.0, 0.0, 0.0, 0.0, 0.0, 0.0, 0.0, 0.0, 0.0, 0.0, 0.0, 0.0, 0.0, 0.0, 0.0, 0.0, 0.0, 0.0])
me_circle_007.materials.append(mat_white)
me_circle_007.update()
me_sphere_015 = bpy.data.meshes.new('Sphere.015')
me_sphere_015.from_pydata([(7.48e-08, -1.0, 1.014), (7.48e-08, 1.0, 1.006), (8.574e-08, -1.0, 1.165), (8.574e-08, 1.0, 1.158), (5.533e-09, 0.8315, -3.041), (7.259e-08, 0.9239, -2.869), (9.494e-08, 0.7071, -3.193), (5.533e-09, 0.5556, -3.317), (6.514e-08, 0.3827, -3.41), (5.533e-09, 0.1951, -3.467), (5.533e-09, 5.588e-09, -3.486), (5.533e-09, -0.1951, -3.467), (6.514e-08, -0.3827, -3.41), (5.533e-09, -0.5556, -3.317), (9.494e-08, -0.7071, -3.193), (2.216e-07, -0.8315, -3.041), (7.259e-08, -0.9239, -2.869), (2.043e-08, -0.9808, -2.681), (5.533e-09, -1.0, -2.486), (5.533e-09, -1.0, -2.486), (5.533e-09, -1.0, -1.032), (1.55e-07, -1.0, 2.486), (1.55e-07, -1.0, 2.486), (1.475e-07, -0.9808, 2.681), (1.028e-07, -0.9239, 2.869), (5.814e-08, -0.8315, 3.041), (1.401e-07, -0.7071, 3.193), (5.069e-08, -0.5556, 3.317), (1.848e-07, -0.3827, 3.41), (2.089e-08, -0.1951, 3.467), (-1.728e-07, -1.08e-07, 3.486), (2.089e-08, 0.1951, 3.467), (1.848e-07, 0.3827, 3.41), (5.069e-08, 0.5556, 3.317), (1.401e-07, 0.7071, 3.193), (5.814e-08, 0.8315, 3.041), (1.028e-07, 0.9239, 2.869), (1.475e-07, 0.9808, 2.681), (1.55e-07, 1.0, 2.486), (1.55e-07, 1.0, 2.486), (5.533e-09, 1.0, -1.032), (5.533e-09, 1.0, -2.486), (5.533e-09, 1.0, -2.486), (2.043e-08, 0.9808, -2.681), (5.533e-09, 1.0, -1.759), (5.533e-09, -1.0, -0.3071), (7.48e-08, -1.0, 1.014), (1.295e-08, -1.0, -0.01161), (5.533e-09, 1.0, -0.3071), (7.48e-08, 1.0, 1.006), (1.149e-07, 1.0, 1.746), (3.906e-08, 0.8777, -2.955), (5.024e-08, 0.7693, -3.117), (5.024e-08, 0.6313, -3.255), (3.534e-08, 0.4691, -3.364), (3.534e-08, 0.2889, -3.438), (5.533e-09, 0.09755, -3.476), (5.533e-09, -0.09755, -3.476), (3.534e-08, -0.2889, -3.438), (3.534e-08, -0.4691, -3.364), (5.024e-08, -0.6313, -3.255), (1.583e-07, -0.7693, -3.117), (1.471e-07, -0.8777, -2.955), (4.651e-08, -0.9523, -2.775), (1.298e-08, -0.9904, -2.583), (5.533e-09, -1.0, -2.486), (5.533e-09, -1.0, -1.759), (5.533e-09, -1.0, -0.6696), (1.55e-07, -1.0, 2.486), (1.513e-07, -0.9904, 2.583), (1.252e-07, -0.9523, 2.775), (8.049e-08, -0.8777, 2.955), (9.912e-08, -0.7693, 3.117), (9.539e-08, -0.6313, 3.255), (1.177e-07, -0.4691, 3.364), (1.028e-07, -0.2889, 3.438), (-7.597e-08, -0.09755, 3.476), (-7.597e-08, 0.09755, 3.476), (1.028e-07, 0.2889, 3.438), (1.177e-07, 0.4691, 3.364), (9.539e-08, 0.6313, 3.255), (9.912e-08, 0.7693, 3.117), (8.049e-08, 0.8777, 2.955), (1.252e-07, 0.9523, 2.775), (1.513e-07, 0.9904, 2.583), (1.55e-07, 1.0, 2.486), (1.349e-07, 1.0, 2.116), (5.533e-09, 1.0, -1.396), (5.533e-09, 1.0, -2.486), (1.298e-08, 0.9904, -2.583), (4.651e-08, 0.9523, -2.775), (5.533e-09, 1.0, -2.122), (5.533e-09, -1.0, -0.2165), (1.149e-07, -1.0, 1.75), (4.016e-08, -1.0, 0.4439), (5.533e-09, 1.0, -0.6696), (4.016e-08, 1.0, 0.3496), (9.485e-08, 1.0, 1.376), (2.232e-08, 1.0, -0.01513), (-7.297e-08, -5.402e-08, -0.01337)], [(3, 1), (0, 2)], [(9, 55, 8, 54, 7, 53, 6, 52, 4, 51, 5, 90, 43, 89, 42, 88, 41, 91, 44, 87, 40, 95, 48, 98, 99, 10, 56), (10, 99, 47, 92, 45, 67, 20, 66, 19, 65, 18, 64, 17, 63, 16, 62, 15, 61, 14, 60, 13, 59, 12, 58, 11, 57), (47, 99, 30, 76, 29, 75, 28, 74, 27, 73, 26, 72, 25, 71, 24, 70, 23, 69, 22, 68, 21, 93, 46, 94), (99, 98, 96, 49, 97, 50, 86, 39, 85, 38, 84, 37, 83, 36, 82, 35, 81, 34, 80, 33, 79, 32, 78, 31, 77, 30)])
_uv = me_sphere_015.uv_layers.new(name='UVMap')
_uv.uv.foreach_set('vector', [0.0, 0.0, 0.0, 0.0, 0.0, 0.0, 0.0, 0.0, 0.0, 0.0, 0.0, 0.0, 0.0, 0.0, 0.0, 0.0, 0.0, 0.0, 0.0, 0.0, 0.0, 0.0, 0.0, 0.0, 0.0, 0.0, 0.0, 0.0, 0.0, 0.0, 0.0, 0.0, 0.0, 0.0, 0.0, 0.0, 0.0, 0.0, 0.0, 0.0, 0.0, 0.0, 0.0, 0.0, 0.0, 0.0, 0.0, 0.0, 0.0, 0.0, 0.0, 0.0, 0.0, 0.0, 0.0, 0.0, 0.0, 0.0, 0.0, 0.0, 0.0, 0.0, 0.0, 0.0, 0.0, 0.0, 0.0, 0.0, 0.0, 0.0, 0.0, 0.0, 0.0, 0.0, 0.0, 0.0, 0.0, 0.0, 0.0, 0.0, 0.0, 0.0, 0.0, 0.0, 0.0, 0.0, 0.0, 0.0, 0.0, 0.0, 0.0, 0.0, 0.0, 0.0, 0.0, 0.0, 0.0, 0.0, 0.0, 0.0, 0.0, 0.0, 0.0, 0.0, 0.0, 0.0, 0.0, 0.0, 0.0, 0.0, 0.0, 0.0, 0.0, 0.0, 0.0, 0.0, 0.0, 0.0, 0.0, 0.0, 0.0, 0.0, 0.0, 0.0, 0.0, 0.0, 0.0, 0.0, 0.0, 0.0, 0.0, 0.0, 0.0, 0.0, 0.0, 0.0, 0.0, 0.0, 0.0, 0.0, 0.0, 0.0, 0.0, 0.0, 0.0, 0.0, 0.0, 0.0, 0.0, 0.0, 0.0, 0.0, 0.0, 0.0, 0.0, 0.0, 0.0, 0.0, 0.0, 0.0, 0.0, 0.0, 0.0, 0.0, 0.0, 0.0, 0.0, 0.0, 0.0, 0.0, 0.0, 0.0, 0.0, 0.0, 0.0, 0.0, 0.0, 0.0, 0.0, 0.0, 0.0, 0.0, 0.0, 0.0, 0.0, 0.0, 0.0, 0.0, 0.0, 0.0, 0.0, 0.0, 0.0, 0.0, 0.0, 0.0, 0.0, 0.0, 0.0, 0.0, 0.0, 0.0, 0.0, 0.0, 0.0, 0.0])
me_sphere_015.materials.append(mat_black_002)
me_sphere_015.update()
me_plane = bpy.data.meshes.new('Plane')
me_plane.from_pydata([(-1.0, -1.0, 0.0), (1.0, -1.0, 0.0), (-1.0, 1.0, 0.0), (1.0, 1.0, 0.0)], [], [(0, 1, 3, 2)])
_uv = me_plane.uv_layers.new(name='UVMap')
_uv.uv.foreach_set('vector', [0.0, 0.0, 1.0, 0.0, 1.0, 1.0, 0.0, 1.0])
me_plane.update()
me_circle_008 = bpy.data.meshes.new('Circle.008')
me_circle_008.from_pydata([(0.0, 1.0, 0.0), (-0.1951, 0.9808, 0.0), (-0.3827, 0.9239, 0.0), (-0.5556, 0.8315, 0.0), (-0.7071, 0.7071, 0.0), (-0.8315, 0.5556, 0.0), (-0.9239, 0.3827, 0.0), (-0.9808, 0.1951, 0.0), (-1.0, 0.0, 0.0), (-0.9808, -0.1951, 0.0), (-0.9239, -0.3827, 0.0), (-0.8315, -0.5556, 0.0), (-0.7071, -0.7071, 0.0), (-0.5556, -0.8315, 0.0), (-0.3827, -0.9239, 0.0), (-0.1951, -0.9808, 0.0), (0.0, -1.0, 0.0), (0.1951, -0.9808, 0.0), (0.3827, -0.9239, 0.0), (0.5556, -0.8315, 0.0), (0.7071, -0.7071, 0.0), (0.8315, -0.5556, 0.0), (0.9239, -0.3827, 0.0), (0.9808, -0.1951, 0.0), (1.0, 0.0, 0.0), (0.9808, 0.1951, 0.0), (0.9239, 0.3827, 0.0), (0.8315, 0.5556, 0.0), (0.7071, 0.7071, 0.0), (0.5556, 0.8315, 0.0), (0.3827, 0.9239, 0.0), (0.1951, 0.9808, 0.0)], [], [(1, 2, 3, 4, 5, 6, 7, 8, 9, 10, 11, 12, 13, 14, 15, 16, 17, 18, 19, 20, 21, 22, 23, 24, 25, 26, 27, 28, 29, 30, 31, 0)])
_uv = me_circle_008.uv_layers.new(name='UVMap')
_uv.uv.foreach_set('vector', [0.0, 0.0, 0.0, 0.0, 0.0, 0.0, 0.0, 0.0, 0.0, 0.0, 0.0, 0.0, 0.0, 0.0, 0.0, 0.0, 0.0, 0.0, 0.0, 0.0, 0.0, 0.0, 0.0, 0.0, 0.0, 0.0, 0.0, 0.0, 0.0, 0.0, 0.0, 0.0, 0.0, 0.0, 0.0, 0.0, 0.0, 0.0, 0.0, 0.0, 0.0, 0.0, 0.0, 0.0, 0.0, 0.0, 0.0, 0.0, 0.0, 0.0, 0.0, 0.0, 0.0, 0.0, 0.0, 0.0, 0.0, 0.0, 0.0, 0.0, 0.0, 0.0, 0.0, 0.0])
me_circle_008.materials.append(mat_black_002)
me_circle_008.update()
me_circle_009 = bpy.data.meshes.new('Circle.009')
me_circle_009.from_pydata([(0.0, 1.0, 0.0), (-0.1951, 0.9808, 0.0), (-0.3827, 0.9239, 0.0), (-0.5556, 0.8315, 0.0), (-0.7071, 0.7071, 0.0), (-0.8315, 0.5556, 0.0), (-0.9239, 0.3827, 0.0), (-0.9808, 0.1951, 0.0), (-1.0, 0.0, 0.0), (-0.9808, -0.1951, 0.0), (-0.9239, -0.3827, 0.0), (-0.8315, -0.5556, 0.0), (-0.7071, -0.7071, 0.0), (-0.5556, -0.8315, 0.0), (-0.3827, -0.9239, 0.0), (-0.1951, -0.9808, 0.0), (0.0, -1.0, 0.0), (0.1951, -0.9808, 0.0), (0.3827, -0.9239, 0.0), (0.5556, -0.8315, 0.0), (0.7071, -0.7071, 0.0), (0.8315, -0.5556, 0.0), (0.9239, -0.3827, 0.0), (0.9808, -0.1951, 0.0), (1.0, 0.0, 0.0), (0.9808, 0.1951, 0.0), (0.9239, 0.3827, 0.0), (0.8315, 0.5556, 0.0), (0.7071, 0.7071, 0.0), (0.5556, 0.8315, 0.0), (0.3827, 0.9239, 0.0), (0.1951, 0.9808, 0.0)], [], [(1, 2, 3, 4, 5, 6, 7, 8, 9, 10, 11, 12, 13, 14, 15, 16, 17, 18, 19, 20, 21, 22, 23, 24, 25, 26, 27, 28, 29, 30, 31, 0)])
_uv = me_circle_009.uv_layers.new(name='UVMap')
_uv.uv.foreach_set('vector', [0.0, 0.0, 0.0, 0.0, 0.0, 0.0, 0.0, 0.0, 0.0, 0.0, 0.0, 0.0, 0.0, 0.0, 0.0, 0.0, 0.0, 0.0, 0.0, 0.0, 0.0, 0.0, 0.0, 0.0, 0.0, 0.0, 0.0, 0.0, 0.0, 0.0, 0.0, 0.0, 0.0, 0.0, 0.0, 0.0, 0.0, 0.0, 0.0, 0.0, 0.0, 0.0, 0.0, 0.0, 0.0, 0.0, 0.0, 0.0, 0.0, 0.0, 0.0, 0.0, 0.0, 0.0, 0.0, 0.0, 0.0, 0.0, 0.0, 0.0, 0.0, 0.0, 0.0, 0.0])
me_circle_009.materials.append(mat_black_002)
me_circle_009.update()
me_plane_001 = bpy.data.meshes.new('Plane.001')
me_plane_001.from_pydata([(-1.0, -1.0, 0.0), (1.0, -1.0, 0.0), (-1.0, 1.0, 0.0), (1.0, 1.0, 0.0)], [], [(0, 1, 3, 2)])
_uv = me_plane_001.uv_layers.new(name='UVMap')
_uv.uv.foreach_set('vector', [0.0, 0.0, 1.0, 0.0, 1.0, 1.0, 0.0, 1.0])
me_plane_001.update()
me_plane_002 = bpy.data.meshes.new('Plane.002')
me_plane_002.from_pydata([(-1.0, -1.0, 0.0), (1.0, -1.0, 0.0), (-1.0, 1.0, 0.0), (1.0, 1.0, 0.0)], [], [(0, 1, 3, 2)])
_uv = me_plane_002.uv_layers.new(name='UVMap')
_uv.uv.foreach_set('vector', [0.0, 0.0, 1.0, 0.0, 1.0, 1.0, 0.0, 1.0])
me_plane_002.materials.append(mat_black_002)
me_plane_002.update()
me_plane_003 = bpy.data.meshes.new('Plane.003')
me_plane_003.from_pydata([(-1.0, -1.0, 0.0), (1.0, -1.0, 0.0), (-1.0, 1.0, 0.0), (1.0, 1.0, 0.0)], [], [(0, 1, 3, 2)])
_uv = me_plane_003.uv_layers.new(name='UVMap')
_uv.uv.foreach_set('vector', [0.0, 0.0, 1.0, 0.0, 1.0, 1.0, 0.0, 1.0])
me_plane_003.update()
me_plane_004 = bpy.data.meshes.new('Plane.004')
me_plane_004.from_pydata([(-1.0, -1.0, 0.0), (1.0, -1.0, 0.0), (-1.0, 1.0, 0.0), (1.0, 1.0, 0.0)], [], [(0, 1, 3, 2)])
_uv = me_plane_004.uv_layers.new(name='UVMap')
_uv.uv.foreach_set('vector', [0.0, 0.0, 1.0, 0.0, 1.0, 1.0, 0.0, 1.0])
me_plane_004.materials.append(mat_black_002)
me_plane_004.update()
me_cube_001 = bpy.data.meshes.new('Cube.001')
me_cube_001.from_pydata([(1.0, -1.056, -1.0), (1.0, -1.056, 1.092), (1.0, 1.0, 1.092), (1.0, 1.0, 0.0), (1.0, 0.0, -1.0), (1.0, 0.0, 1.092), (1.0, -1.056, 0.0), (1.0, -0.7189, -0.04977), (1.0, 0.04977, -0.7189), (1.0, 0.7189, 0.04977), (1.0, -0.04977, 0.7189), (1.0, -0.5, 1.092), (1.0, -1.056, -0.5), (1.0, 1.0, 0.5), (1.0, -0.5, -1.0), (1.0, 0.5, 1.092), (1.0, -1.056, 0.5), (1.0, -0.5436, 0.4732), (1.0, -0.4732, -0.5436), (1.0, 0.5436, -0.4732), (1.0, 0.4732, 0.5436), (1.0, 0.0, -0.9426), (1.0, -0.9426, 0.0), (1.0, 0.9426, 0.0), (1.0, 0.0, 0.9426), (1.0, -0.625, 1.092), (1.0, -0.75, 1.092), (1.0, -0.875, 1.092), (1.0, -1.056, -0.625), (1.0, -1.056, -0.75), (1.0, -1.056, -0.875), (1.0, 1.0, 0.375), (1.0, 1.0, 0.25), (1.0, 1.0, 0.125), (1.0, -0.375, -1.0), (1.0, -0.25, -1.0), (1.0, -0.125, -1.0), (1.0, 0.375, 1.092), (1.0, 0.25, 1.092), (1.0, 0.125, 1.092), (1.0, -1.056, 0.375), (1.0, -1.056, 0.25), (1.0, -1.056, 0.125), (1.0, -1.056, -0.125), (1.0, -1.056, -0.25), (1.0, -1.056, -0.375), (1.0, -0.125, 1.092), (1.0, -0.25, 1.092), (1.0, -0.375, 1.092), (1.0, 0.125, -1.0), (1.0, 0.25, -1.0), (1.0, 1.0, -0.125), (1.0, 1.0, -0.25), (1.0, 1.0, -0.375), (1.0, -0.6254, 0.358), (1.0, -0.6833, 0.2291), (1.0, -0.7148, 0.09145), (1.0, -0.358, -0.6254), (1.0, -0.2291, -0.6833), (1.0, -0.09145, -0.7148), (1.0, 0.6254, -0.358), (1.0, 0.6833, -0.2291), (1.0, 0.7148, -0.09145), (1.0, 0.358, 0.6254), (1.0, 0.2291, 0.6833), (1.0, 0.09145, 0.7148), (1.0, 0.0, -0.9282), (1.0, 0.0, -0.9138), (1.0, 0.0, -0.8995), (1.0, -0.9569, 0.0), (1.0, -0.9713, 0.0), (1.0, -1.042, 0.0), (1.0, 0.9569, 0.0), (1.0, 0.9713, 0.0), (1.0, 0.9856, 0.0), (1.0, 0.0, 0.9282), (1.0, 0.0, 0.9138), (1.0, 0.0, 0.8995), (1.0, 1.0, 0.875), (1.0, 1.0, 0.75), (1.0, 1.0, 0.625), (1.0, -0.875, -1.0), (1.0, -0.75, -1.0), (1.0, -0.625, -1.0), (1.0, 0.875, 1.092), (1.0, 0.75, 1.092), (1.0, 0.625, 1.092), (1.0, -1.056, 0.875), (1.0, -1.056, 0.75), (1.0, -1.056, 0.625), (1.0, -0.1891, 0.6954), (1.0, -0.3211, 0.6452), (1.0, -0.4408, 0.5701), (1.0, -0.6954, -0.1891), (1.0, -0.6452, -0.3211), (1.0, -0.5701, -0.4408), (1.0, 0.1891, -0.6954), (1.0, 0.3211, -0.6452), (1.0, 0.4408, -0.5701), (1.0, 0.6954, 0.1891), (1.0, 0.6452, 0.3211), (1.0, 0.5701, 0.4408), (1.0, 0.0, -0.9856), (1.0, 0.0, -0.9713), (1.0, 0.0, -0.9569), (1.0, -0.8995, 0.0), (1.0, -0.9138, 0.0), (1.0, -0.9282, 0.0), (1.0, 0.8995, 0.0), (1.0, 0.9138, 0.0), (1.0, 0.9282, 0.0), (1.0, 0.0, 1.078), (1.0, 0.0, 1.064), (1.0, 0.0, 0.9569)], [], [(3, 33, 32, 31, 13, 80, 79, 78, 2, 84, 85, 86, 15, 37, 38, 39, 5, 111, 112, 113, 24, 75, 76, 77, 10, 65, 64, 63, 20, 101, 100, 99, 9, 108, 109, 110, 23, 72, 73, 74), (7, 56, 55, 54, 17, 92, 91, 90, 10, 77, 76, 75, 24, 113, 112, 111, 5, 46, 47, 48, 11, 25, 26, 27, 1, 87, 88, 89, 16, 40, 41, 42, 6, 71, 70, 69, 22, 107, 106, 105), (4, 102, 103, 104, 21, 66, 67, 68, 8, 59, 58, 57, 18, 95, 94, 93, 7, 105, 106, 107, 22, 69, 70, 71, 6, 43, 44, 45, 12, 28, 29, 30, 0, 81, 82, 83, 14, 34, 35, 36), (50, 53, 52, 51, 3, 74, 73, 72, 23, 110, 109, 108, 9, 62, 61, 60, 19, 98, 97, 96, 8, 68, 67, 66, 21, 104, 103, 102, 4, 49)])
_uv = me_cube_001.uv_layers.new(name='UVMap')
_uv.uv.foreach_set('vector', [0.5, 0.5, 0.5156, 0.5, 0.5312, 0.5, 0.5469, 0.5, 0.5625, 0.5, 0.5781, 0.5, 0.5938, 0.5, 0.6094, 0.5, 0.625, 0.5, 0.625, 0.5156, 0.625, 0.5312, 0.625, 0.5469, 0.625, 0.5625, 0.625, 0.5781, 0.625, 0.5938, 0.625, 0.6094, 0.625, 0.625, 0.6232, 0.625, 0.6214, 0.625, 0.6196, 0.625, 0.6178, 0.625, 0.616, 0.625, 0.6142, 0.625, 0.6124, 0.625, 0.6106, 0.625, 0.5968, 0.6112, 0.583, 0.5973, 0.5691, 0.5835, 0.5553, 0.5697, 0.5415, 0.5559, 0.5277, 0.542, 0.5138, 0.5282, 0.5, 0.5144, 0.5, 0.5126, 0.5, 0.5108, 0.5, 0.509, 0.5, 0.5072, 0.5, 0.5054, 0.5, 0.5036, 0.5, 0.5018, 0.5, 0.7356, 0.5138, 0.7218, 0.5277, 0.708, 0.5415, 0.6941, 0.5553, 0.6803, 0.5691, 0.6665, 0.583, 0.6527, 0.5968, 0.6388, 0.6106, 0.625, 0.6124, 0.625, 0.6142, 0.625, 0.616, 0.625, 0.6178, 0.625, 0.6196, 0.625, 0.6214, 0.625, 0.6232, 0.625, 0.625, 0.625, 0.625, 0.6406, 0.625, 0.6562, 0.625, 0.6719, 0.625, 0.6875, 0.625, 0.7031, 0.625, 0.7188, 0.625, 0.7344, 0.625, 0.75, 0.6094, 0.75, 0.5938, 0.75, 0.5781, 0.75, 0.5625, 0.75, 0.5469, 0.75, 0.5312, 0.75, 0.5156, 0.75, 0.5, 0.75, 0.5, 0.7482, 0.5, 0.7464, 0.5, 0.7446, 0.5, 0.7428, 0.5, 0.741, 0.5, 0.7392, 0.5, 0.7374, 0.375, 0.625, 0.3768, 0.625, 0.3786, 0.625, 0.3804, 0.625, 0.3822, 0.625, 0.384, 0.625, 0.3858, 0.625, 0.3876, 0.625, 0.3894, 0.625, 0.4032, 0.6388, 0.417, 0.6527, 0.4309, 0.6665, 0.4447, 0.6803, 0.4585, 0.6941, 0.4723, 0.708, 0.4862, 0.7218, 0.5, 0.7356, 0.5, 0.7374, 0.5, 0.7392, 0.5, 0.741, 0.5, 0.7428, 0.5, 0.7446, 0.5, 0.7464, 0.5, 0.7482, 0.5, 0.75, 0.4844, 0.75, 0.4688, 0.75, 0.4531, 0.75, 0.4375, 0.75, 0.4219, 0.75, 0.4062, 0.75, 0.3906, 0.75, 0.375, 0.75, 0.375, 0.7344, 0.375, 0.7188, 0.375, 0.7031, 0.375, 0.6875, 0.375, 0.6719, 0.375, 0.6562, 0.375, 0.6406, 0.375, 0.5938, 0.4531, 0.5, 0.4688, 0.5, 0.4844, 0.5, 0.5, 0.5, 0.5, 0.5018, 0.5, 0.5036, 0.5, 0.5054, 0.5, 0.5072, 0.5, 0.509, 0.5, 0.5108, 0.5, 0.5126, 0.5, 0.5144, 0.4862, 0.5282, 0.4723, 0.542, 0.4585, 0.5559, 0.4447, 0.5697, 0.4309, 0.5835, 0.417, 0.5973, 0.4032, 0.6112, 0.3894, 0.625, 0.3876, 0.625, 0.3858, 0.625, 0.384, 0.625, 0.3822, 0.625, 0.3804, 0.625, 0.3786, 0.625, 0.3768, 0.625, 0.375, 0.625, 0.375, 0.6094])
me_cube_001.update()
me_cube_002 = bpy.data.meshes.new('Cube.002')
me_cube_002.from_pydata([(1.0, -1.0, 1.068), (1.0, 1.075, -1.0), (1.0, 1.075, 1.068), (1.0, 1.075, 0.0), (1.0, 0.0, -1.0), (1.0, 0.0, 1.068), (1.0, -1.0, 0.0), (1.0, 1.075, -0.5), (1.0, -0.7189, -0.04977), (1.0, 0.04977, -0.7189), (1.0, 0.7189, 0.04977), (1.0, -0.04977, 0.7189), (1.0, 0.5, -1.0), (1.0, -0.5, 1.068), (1.0, -1.0, -0.5), (1.0, 1.075, 0.5), (1.0, 0.5, 1.068), (1.0, -1.0, 0.5), (1.0, -0.5436, 0.4732), (1.0, -0.4732, -0.5436), (1.0, 0.5436, -0.4732), (1.0, 0.4732, 0.5436), (1.0, 0.0, -0.9426), (1.0, -0.9426, 0.0), (1.0, 0.9426, 0.0), (1.0, 0.0, 0.9426), (1.0, 1.075, -0.625), (1.0, 1.075, -0.75), (1.0, 1.075, -0.875), (1.0, 0.625, -1.0), (1.0, 0.75, -1.0), (1.0, 0.875, -1.0), (1.0, -0.625, 1.068), (1.0, -0.75, 1.068), (1.0, -0.875, 1.068), (1.0, 1.075, 0.375), (1.0, 1.075, 0.25), (1.0, 1.075, 0.125), (1.0, -0.375, -1.0), (1.0, -0.25, -1.0), (1.0, -0.125, -1.0), (1.0, 0.375, 1.068), (1.0, 0.25, 1.068), (1.0, 0.125, 1.068), (1.0, -1.0, 0.375), (1.0, -1.0, 0.25), (1.0, -1.0, 0.125), (1.0, -1.0, -0.125), (1.0, -1.0, -0.25), (1.0, -1.0, -0.375), (1.0, -0.125, 1.068), (1.0, -0.25, 1.068), (1.0, -0.375, 1.068), (1.0, 0.125, -1.0), (1.0, 0.25, -1.0), (1.0, 0.375, -1.0), (1.0, 1.075, -0.125), (1.0, 1.075, -0.25), (1.0, 1.075, -0.375), (1.0, -0.6254, 0.358), (1.0, -0.6833, 0.2291), (1.0, -0.7148, 0.09145), (1.0, -0.358, -0.6254), (1.0, -0.2291, -0.6833), (1.0, -0.09145, -0.7148), (1.0, 0.6254, -0.358), (1.0, 0.6833, -0.2291), (1.0, 0.7148, -0.09145), (1.0, 0.358, 0.6254), (1.0, 0.2291, 0.6833), (1.0, 0.09145, 0.7148), (1.0, 0.0, -0.9282), (1.0, 0.0, -0.9138), (1.0, 0.0, -0.8995), (1.0, -0.9569, 0.0), (1.0, -0.9713, 0.0), (1.0, -0.9856, 0.0), (1.0, 0.9569, 0.0), (1.0, 0.9713, 0.0), (1.0, 0.9856, 0.0), (1.0, 0.0, 0.9282), (1.0, 0.0, 0.9138), (1.0, 0.0, 0.8995), (1.0, 1.075, 0.875), (1.0, 1.075, 0.75), (1.0, 1.075, 0.625), (1.0, 0.875, 1.068), (1.0, 0.75, 1.068), (1.0, 0.625, 1.068), (1.0, -1.0, 0.875), (1.0, -1.0, 0.75), (1.0, -1.0, 0.625), (1.0, -0.1891, 0.6954), (1.0, -0.3211, 0.6452), (1.0, -0.4408, 0.5701), (1.0, -0.6954, -0.1891), (1.0, -0.6452, -0.3211), (1.0, -0.5701, -0.4408), (1.0, 0.1891, -0.6954), (1.0, 0.3211, -0.6452), (1.0, 0.4408, -0.5701), (1.0, 0.6954, 0.1891), (1.0, 0.6452, 0.3211), (1.0, 0.5701, 0.4408), (1.0, 0.0, -0.9856), (1.0, 0.0, -0.9713), (1.0, 0.0, -0.9569), (1.0, -0.8995, 0.0), (1.0, -0.9138, 0.0), (1.0, -0.9282, 0.0), (1.0, 0.8995, 0.0), (1.0, 0.9138, 0.0), (1.0, 0.9282, 0.0), (1.0, 0.0, 1.054), (1.0, 0.0, 0.9713), (1.0, 0.0, 0.9569)], [], [(3, 37, 36, 35, 15, 85, 84, 83, 2, 86, 87, 88, 16, 41, 42, 43, 5, 113, 114, 115, 25, 80, 81, 82, 11, 70, 69, 68, 21, 103, 102, 101, 10, 110, 111, 112, 24, 77, 78, 79), (8, 61, 60, 59, 18, 94, 93, 92, 11, 82, 81, 80, 25, 115, 114, 113, 5, 50, 51, 52, 13, 32, 33, 34, 0, 89, 90, 91, 17, 44, 45, 46, 6, 76, 75, 74, 23, 109, 108, 107), (1, 28, 27, 26, 7, 58, 57, 56, 3, 79, 78, 77, 24, 112, 111, 110, 10, 67, 66, 65, 20, 100, 99, 98, 9, 73, 72, 71, 22, 106, 105, 104, 4, 53, 54, 55, 12, 29, 30, 31), (4, 104, 105, 106, 22, 71, 72, 73, 9, 64, 63, 62, 19, 97, 96, 95, 8, 107, 108, 109, 23, 74, 75, 76, 6, 47, 48, 49, 14, 38, 39, 40)])
_uv = me_cube_002.uv_layers.new(name='UVMap')
_uv.uv.foreach_set('vector', [0.5, 0.5, 0.5156, 0.5, 0.5312, 0.5, 0.5469, 0.5, 0.5625, 0.5, 0.5781, 0.5, 0.5938, 0.5, 0.6094, 0.5, 0.625, 0.5, 0.625, 0.5156, 0.625, 0.5312, 0.625, 0.5469, 0.625, 0.5625, 0.625, 0.5781, 0.625, 0.5938, 0.625, 0.6094, 0.625, 0.625, 0.6232, 0.625, 0.6214, 0.625, 0.6196, 0.625, 0.6178, 0.625, 0.616, 0.625, 0.6142, 0.625, 0.6124, 0.625, 0.6106, 0.625, 0.5968, 0.6112, 0.583, 0.5973, 0.5691, 0.5835, 0.5553, 0.5697, 0.5415, 0.5559, 0.5277, 0.542, 0.5138, 0.5282, 0.5, 0.5144, 0.5, 0.5126, 0.5, 0.5108, 0.5, 0.509, 0.5, 0.5072, 0.5, 0.5054, 0.5, 0.5036, 0.5, 0.5018, 0.5, 0.7356, 0.5138, 0.7218, 0.5277, 0.708, 0.5415, 0.6941, 0.5553, 0.6803, 0.5691, 0.6665, 0.583, 0.6527, 0.5968, 0.6388, 0.6106, 0.625, 0.6124, 0.625, 0.6142, 0.625, 0.616, 0.625, 0.6178, 0.625, 0.6196, 0.625, 0.6214, 0.625, 0.6232, 0.625, 0.625, 0.625, 0.625, 0.6406, 0.625, 0.6562, 0.625, 0.6719, 0.625, 0.6875, 0.625, 0.7031, 0.625, 0.7188, 0.625, 0.7344, 0.625, 0.75, 0.6094, 0.75, 0.5938, 0.75, 0.5781, 0.75, 0.5625, 0.75, 0.5469, 0.75, 0.5312, 0.75, 0.5156, 0.75, 0.5, 0.75, 0.5, 0.7482, 0.5, 0.7464, 0.5, 0.7446, 0.5, 0.7428, 0.5, 0.741, 0.5, 0.7392, 0.5, 0.7374, 0.375, 0.5, 0.3906, 0.5, 0.4062, 0.5, 0.4219, 0.5, 0.4375, 0.5, 0.4531, 0.5, 0.4688, 0.5, 0.4844, 0.5, 0.5, 0.5, 0.5, 0.5018, 0.5, 0.5036, 0.5, 0.5054, 0.5, 0.5072, 0.5, 0.509, 0.5, 0.5108, 0.5, 0.5126, 0.5, 0.5144, 0.4862, 0.5282, 0.4723, 0.542, 0.4585, 0.5559, 0.4447, 0.5697, 0.4309, 0.5835, 0.417, 0.5973, 0.4032, 0.6112, 0.3894, 0.625, 0.3876, 0.625, 0.3858, 0.625, 0.384, 0.625, 0.3822, 0.625, 0.3804, 0.625, 0.3786, 0.625, 0.3768, 0.625, 0.375, 0.625, 0.375, 0.6094, 0.375, 0.5938, 0.375, 0.5781, 0.375, 0.5625, 0.375, 0.5469, 0.375, 0.5312, 0.375, 0.5156, 0.375, 0.625, 0.3768, 0.625, 0.3786, 0.625, 0.3804, 0.625, 0.3822, 0.625, 0.384, 0.625, 0.3858, 0.625, 0.3876, 0.625, 0.3894, 0.625, 0.4032, 0.6388, 0.417, 0.6527, 0.4309, 0.6665, 0.4447, 0.6803, 0.4585, 0.6941, 0.4723, 0.708, 0.4862, 0.7218, 0.5, 0.7356, 0.5, 0.7374, 0.5, 0.7392, 0.5, 0.741, 0.5, 0.7428, 0.5, 0.7446, 0.5, 0.7464, 0.5, 0.7482, 0.5, 0.75, 0.4844, 0.75, 0.4688, 0.75, 0.4531, 0.75, 0.4375, 0.75, 0.375, 0.6719, 0.375, 0.6562, 0.375, 0.6406])
me_cube_002.update()
me_sphere_001 = bpy.data.meshes.new('Sphere.001')
me_sphere_001.from_pydata([(4.292e-05, 0.8419, -0.5775), (4.299e-05, 0.9343, -0.4046), (4.301e-05, 0.7176, -0.729), (4.292e-05, 0.566, -0.8534), (4.298e-05, 0.3931, -0.9458), (4.292e-05, 0.2055, -1.003), (4.292e-05, 0.01045, -1.022), (4.292e-05, -0.1846, -1.003), (4.298e-05, -0.3722, -0.9458), (4.292e-05, -0.5451, -0.8534), (4.301e-05, -0.6967, -0.729), (4.314e-05, -0.821, -0.5775), (4.299e-05, -0.9134, -0.4046), (4.294e-05, -0.9703, -0.217), (4.292e-05, -0.9895, -0.02191), (4.292e-05, -0.9895, -0.02191), (4.292e-05, -0.9895, 1.432), (4.29e-05, -0.9895, 2.256), (4.29e-05, -0.9895, 2.256), (4.289e-05, -0.9703, 2.451), (4.284e-05, -0.9134, 2.639), (4.28e-05, -0.821, 2.812), (4.288e-05, -0.6967, 2.964), (4.279e-05, -0.5451, 3.088), (4.293e-05, -0.3722, 3.18), (4.276e-05, -0.1846, 3.237), (4.257e-05, 0.01045, 3.256), (4.276e-05, 0.2055, 3.237), (4.293e-05, 0.3931, 3.18), (4.279e-05, 0.566, 3.088), (4.288e-05, 0.7176, 2.964), (4.28e-05, 0.8419, 2.812), (4.284e-05, 0.9343, 2.639), (4.289e-05, 0.9912, 2.451), (4.29e-05, 1.01, 2.256), (4.29e-05, 1.01, 2.256), (4.292e-05, 1.01, 1.432), (4.292e-05, 1.01, -0.02191), (4.292e-05, 1.01, -0.02191), (4.294e-05, 0.9912, -0.217), (4.292e-05, 1.01, 0.705), (4.292e-05, -0.9895, 2.157), (4.292e-05, -0.9895, 2.338), (4.292e-05, 1.01, 2.157), (4.291e-05, 1.01, 2.299), (4.291e-05, -0.9895, 2.299), (4.29e-05, 1.01, 2.132), (4.291e-05, 1.01, 2.316), (4.291e-05, -0.9895, 2.316)], [], [(1, 39, 38, 37, 40, 36, 43, 46, 47, 44, 35, 34, 33, 32, 31, 30, 29, 28, 27, 26, 25, 24, 23, 22, 21, 20, 19, 18, 17, 45, 48, 42, 41, 16, 15, 14, 13, 12, 11, 10, 9, 8, 7, 6, 5, 4, 3, 2, 0)])
_uv = me_sphere_001.uv_layers.new(name='UVMap')
_uv.uv.foreach_set('vector', [0.0, 0.0, 0.0, 0.0, 0.0, 0.0, 0.0, 0.0, 0.0, 0.0, 0.0, 0.0, 0.0, 0.0, 0.0, 0.0, 0.0, 0.0, 0.0, 0.0, 0.0, 0.0, 0.0, 0.0, 0.0, 0.0, 0.0, 0.0, 0.0, 0.0, 0.0, 0.0, 0.0, 0.0, 0.0, 0.0, 0.0, 0.0, 0.0, 0.0, 0.0, 0.0, 0.0, 0.0, 0.0, 0.0, 0.0, 0.0, 0.0, 0.0, 0.0, 0.0, 0.0, 0.0, 0.0, 0.0, 0.0, 0.0, 0.0, 0.0, 0.0, 0.0, 0.0, 0.0, 0.0, 0.0, 0.0, 0.0, 0.0, 0.0, 0.0, 0.0, 0.0, 0.0, 0.0, 0.0, 0.0, 0.0, 0.0, 0.0, 0.0, 0.0, 0.0, 0.0, 0.0, 0.0, 0.0, 0.0, 0.0, 0.0, 0.0, 0.0, 0.0, 0.0, 0.0, 0.0, 0.0, 0.0])
me_sphere_001.materials.append(mat_black_002)
me_sphere_001.update()
me_plane_005 = bpy.data.meshes.new('Plane.005')
me_plane_005.from_pydata([(-1.0, -1.0, 0.0), (1.0, -1.0, 0.0), (-1.0, 1.0, 0.0), (1.0, 1.0, 0.0)], [], [(0, 1, 3, 2)])
_uv = me_plane_005.uv_layers.new(name='UVMap')
_uv.uv.foreach_set('vector', [0.0, 0.0, 1.0, 0.0, 1.0, 1.0, 0.0, 1.0])
me_plane_005.update()
me_circle = bpy.data.meshes.new('Circle')
me_circle.from_pydata([(0.0, 1.0, 0.0), (0.0, -1.0, 0.0), (0.1951, -0.9808, 0.0), (0.3827, -0.9239, 0.0), (0.5556, -0.8315, 0.0), (0.7071, -0.7071, 0.0), (0.8315, -0.5556, 0.0), (0.9239, -0.3827, 0.0), (0.9808, -0.1951, 0.0), (1.0, 0.0, 0.0), (0.9808, 0.1951, 0.0), (0.9239, 0.3827, 0.0), (0.8315, 0.5556, 0.0), (0.7071, 0.7071, 0.0), (0.5556, 0.8315, 0.0), (0.3827, 0.9239, 0.0), (0.1951, 0.9808, 0.0), (-6.162e-08, 0.5746, -0.02656), (-6.162e-08, -0.5826, -0.02656), (0.1129, -0.5715, -0.02656), (0.2214, -0.5386, -0.02656), (0.3215, -0.4851, -0.02656), (0.4091, -0.4132, -0.02656), (0.4811, -0.3255, -0.02656), (0.5346, -0.2254, -0.02656), (0.5675, -0.1169, -0.02656), (0.5786, -0.00401, -0.02656), (0.5675, 0.1089, -0.02656), (0.5346, 0.2174, -0.02656), (0.4811, 0.3175, -0.02656), (0.4091, 0.4051, -0.02656), (0.3215, 0.4771, -0.02656), (0.2214, 0.5306, -0.02656), (0.1129, 0.5635, -0.02656)], [], [(0, 1, 2, 3, 4, 5, 6, 7, 8, 9, 10, 11, 12, 13, 14, 15, 16), (17, 18, 19, 20, 21, 22, 23, 24, 25, 26, 27, 28, 29, 30, 31, 32, 33)])
me_circle.polygons.foreach_set('material_index', [0, 1])
_uv = me_circle.uv_layers.new(name='UVMap')
_uv.uv.foreach_set('vector', [0.0, 0.0, 0.0, 0.0, 0.0, 0.0, 0.0, 0.0, 0.0, 0.0, 0.0, 0.0, 0.0, 0.0, 0.0, 0.0, 0.0, 0.0, 0.0, 0.0, 0.0, 0.0, 0.0, 0.0, 0.0, 0.0, 0.0, 0.0, 0.0, 0.0, 0.0, 0.0, 0.0, 0.0, 0.0, 0.0, 0.0, 0.0, 0.0, 0.0, 0.0, 0.0, 0.0, 0.0, 0.0, 0.0, 0.0, 0.0, 0.0, 0.0, 0.0, 0.0, 0.0, 0.0, 0.0, 0.0, 0.0, 0.0, 0.0, 0.0, 0.0, 0.0, 0.0, 0.0, 0.0, 0.0, 0.0, 0.0])
me_circle.materials.append(mat_black_003)
me_circle.materials.append(mat_red)
me_circle.update()
me_plane_010 = bpy.data.meshes.new('Plane.010')
me_plane_010.from_pydata([(-1.0, -1.0, 0.0), (1.0, -1.0, 0.0), (-1.0, 1.0, 0.0), (1.0, 1.0, 0.0)], [], [(0, 1, 3, 2)])
_uv = me_plane_010.uv_layers.new(name='UVMap')
_uv.uv.foreach_set('vector', [0.0, 0.0, 1.0, 0.0, 1.0, 1.0, 0.0, 1.0])
me_plane_010.materials.append(mat_download)
me_plane_010.update()
me_plane_011 = bpy.data.meshes.new('Plane.011')
me_plane_011.from_pydata([(-1.0, -1.0, 0.0), (1.0, -1.0, 0.0), (-1.0, 1.0, 0.0), (1.0, 1.0, 0.0)], [], [(0, 1, 3, 2)])
_uv = me_plane_011.uv_layers.new(name='UVMap')
_uv.uv.foreach_set('vector', [0.0, 0.0, 1.0, 0.0, 1.0, 1.0, 0.0, 1.0])
me_plane_011.materials.append(mat_material_002)
me_plane_011.update()

# ---- curves / text
cu_b_ziercurve = bpy.data.curves.new('BézierCurve', 'CURVE')
cu_b_ziercurve.dimensions = '3D'
_sp = cu_b_ziercurve.splines.new('BEZIER'); _sp.bezier_points.add(1)
_sp.bezier_points.foreach_set('co', [1.49e-08, -0.3267, -0.002789, -1.49e-08, -2.98e-08, -0.007046])
_sp.bezier_points.foreach_set('handle_left', [-3.553e-15, -0.3241, 0.1556, 7.098e-10, 2.395e-09, -0.2417])
_sp.bezier_points.foreach_set('handle_right', [2.98e-08, -0.3293, -0.1612, -2.98e-08, -6.054e-08, 0.217])
for _p, _l, _r in zip(_sp.bezier_points, ['ALIGNED', 'ALIGNED'], ['ALIGNED', 'ALIGNED']): _p.handle_left_type = _l; _p.handle_right_type = _r
_sp.order_u = 0
_sp.order_v = 0
_sp = cu_b_ziercurve.splines.new('BEZIER'); _sp.bezier_points.add(1)
_sp.bezier_points.foreach_set('co', [-0.01138, -0.2806, -0.09546, -0.0122, -0.002724, -0.08459])
_sp.bezier_points.foreach_set('handle_left', [-0.01138, -0.2806, -0.08162, -0.003089, -0.1019, -0.2429])
_sp.bezier_points.foreach_set('handle_right', [-0.01138, -0.2806, -0.1093, -0.02132, 0.09642, 0.0737])
for _p, _l, _r in zip(_sp.bezier_points, ['ALIGNED', 'ALIGNED'], ['ALIGNED', 'ALIGNED']): _p.handle_left_type = _l; _p.handle_right_type = _r
_sp.order_u = 0
_sp.order_v = 0
cu_b_ziercurve.materials.append(mat_download)
cu_b_ziercurve.use_path = True
cu_b_ziercurve.bevel_depth = 0.03
cu_b_ziercurve.fill_mode = 'FULL'

# ---- objects
ob_camera = bpy.data.objects.new('Camera', cam_camera)
ob_eyes = bpy.data.objects.new('Eyes', me_plane_007)
ob_mirror_object = bpy.data.objects.new('Mirror Object', None)
ob_background = bpy.data.objects.new('Background', me_download)
ob_plane = bpy.data.objects.new('Plane', me_plane_008)
ob_empty = bpy.data.objects.new('Empty', None)
ob_circle = bpy.data.objects.new('Circle', me_circle_003)
ob_b_ziercurve = bpy.data.objects.new('BézierCurve', cu_b_ziercurve)
ob_light = bpy.data.objects.new('Light', light_light)
ob_camera_001 = bpy.data.objects.new('Camera.001', cam_camera_001)
ob_right_eye = bpy.data.objects.new('Right Eye', me_circle_001)
ob_leftwhite = bpy.data.objects.new('LeftWhite', me_circle_002)
ob_leftpupil = bpy.data.objects.new('LeftPupil', me_circle_004)
ob_rightpupil = bpy.data.objects.new('RightPupil', me_circle_005)
ob_leftlightspot = bpy.data.objects.new('LeftLightspot', me_circle_006)
ob_rightlightspot = bpy.data.objects.new('RightLightspot', me_circle_007)
ob_mouth = bpy.data.objects.new('Mouth', me_sphere_015)
ob_plane_001 = bpy.data.objects.new('Plane.001', me_plane)
ob_eyelids = bpy.data.objects.new('Eyelids', me_circle_008)
ob_right_eyelid = bpy.data.objects.new('Right Eyelid', me_circle_009)
ob_transparent_mask_left = bpy.data.objects.new('Transparent Mask Left', me_plane_001)
ob_transparent_mask_001 = bpy.data.objects.new('Transparent Mask.001', me_plane_002)
ob_transparent_mask_right = bpy.data.objects.new('Transparent Mask Right', me_plane_003)
ob_transparent_mask_002 = bpy.data.objects.new('Transparent Mask.002', me_plane_004)
ob_eyemask = bpy.data.objects.new('EyeMask', me_cube_001)
ob_eyemask_001 = bpy.data.objects.new('EyeMask.001', me_cube_002)
ob_mouth_001 = bpy.data.objects.new('Mouth.001', me_sphere_001)
ob_mouth_mask = bpy.data.objects.new('Mouth Mask', me_plane_005)
ob_openmouth = bpy.data.objects.new('OpenMouth', me_circle)
ob_empty_001 = bpy.data.objects.new('Empty.001', None)
ob_plane_003 = bpy.data.objects.new('Plane.003', None)
ob_stroke = bpy.data.objects.new('Stroke', None)
ob_plane_002 = bpy.data.objects.new('Plane.002', me_plane_010)
ob_empty_002 = bpy.data.objects.new('Empty.002', None)
ob_plane_004 = bpy.data.objects.new('Plane.004', me_plane_011)
ob_plane_005 = bpy.data.objects.new('Plane.005', None)
ob_stroke_001 = bpy.data.objects.new('Stroke.001', None)

# ---- transforms, parenting, visibility, modifiers, constraints
ob_camera.location = (5.0, 0.0, 0.0)
ob_camera.rotation_euler = (1.571, -0.0, 1.571)
ob_camera.lock_rotations_4d = False
ob_camera.empty_display_type = 'ARROWS'
ob_camera.color = (0.0, 0.0, 0.0, 0.0)
ob_camera.display_type = 'WIRE'
ob_camera.lineart.crease_threshold = 0.0
ob_eyes.location = (8.618e-08, -1.441, 0.5307)
ob_eyes.rotation_euler = (0.0, 1.571, 0.0)
ob_eyes.scale = (0.601, 0.601, 0.601)
_m = ob_eyes.modifiers.new('Mirror', 'MIRROR')
_m.use_axis = (False, True, False)
_m.mirror_object = ob_mirror_object
_m = ob_eyes.modifiers.new('Subdivision', 'SUBSURF')
_m.render_levels = 1
ob_mirror_object.location = (0.0, 0.0, 0.0)
ob_background.location = (-0.1725, 0.0, 0.02)
ob_background.rotation_euler = (1.571, 0.0, 1.571)
ob_background.scale = (7.292, 3.034, 3.034)
ob_plane.location = (0.0, 0.0, 0.0)
ob_plane.rotation_euler = (0.0, 1.571, 0.0)
ob_plane.hide_render = True
ob_empty.location = (0.0, 0.0, 0.0)
ob_empty.scale = (0.3447, 0.3447, 0.3447)
ob_circle.location = (-0.0007676, -1.513, 0.6026)
ob_circle.rotation_euler = (0.0, 1.571, 0.0)
ob_circle.scale = (0.6891, 0.6891, 0.6891)
_m = ob_circle.modifiers.new('Mirror', 'MIRROR')
_m.use_axis = (False, True, False)
_m.mirror_object = ob_empty
ob_b_ziercurve.location = (0.0, 0.0, -0.1027)
ob_b_ziercurve.scale = (2.929, 2.929, 2.929)
_m = ob_b_ziercurve.modifiers.new('Mirror', 'MIRROR')
_m.use_axis = (False, True, False)
ob_light.location = (5.913, -0.005672, 0.0007892)
ob_light.rotation_euler = (1.571, -0.02381, 1.568)
ob_light.lock_rotations_4d = False
ob_light.empty_display_type = 'ARROWS'
ob_light.color = (0.0, 0.0, 0.0, 0.0)
ob_light.lineart.crease_threshold = 0.0
ob_camera_001.location = (6.952, -6.359e-06, 8.731e-06)
ob_camera_001.rotation_euler = (1.571, -0.0, 1.571)
ob_camera_001.lock_rotations_4d = False
ob_camera_001.empty_display_type = 'ARROWS'
ob_camera_001.color = (0.0, 0.0, 0.0, 0.0)
ob_camera_001.display_type = 'WIRE'
ob_camera_001.lineart.crease_threshold = 0.0
ob_right_eye.location = (0.0, 1.7, 0.5514)
ob_right_eye.rotation_euler = (-0.0, 1.571, -0.0)
ob_right_eye.scale = (0.6317, 0.6317, 0.6317)
ob_right_eye.display.show_shadows = False
ob_leftwhite.location = (0.001723, -1.7, 0.5514)
ob_leftwhite.rotation_euler = (-0.0, 1.571, 0.0)
ob_leftwhite.scale = (0.532, 0.532, 0.532)
ob_leftwhite.display.show_shadows = False
ob_leftpupil.parent = ob_leftwhite
ob_leftpupil.matrix_parent_inverse = Matrix(((-8.216e-08, 0.0, -1.88, 1.036), (0.0, 1.88, 0.0, 3.195), (1.88, -0.0, -8.216e-08, 4.53e-08), (0.0, -0.0, 0.0, 1.0)))
ob_leftpupil.location = (0.009893, -1.715, 0.5585)
ob_leftpupil.rotation_euler = (-0.0, 1.571, -0.0)
ob_leftpupil.scale = (0.3359, 0.3359, 0.3359)
ob_leftpupil.display.show_shadows = False
ob_rightpupil.parent = ob_right_eye
ob_rightpupil.matrix_parent_inverse = Matrix(((-6.92e-08, 0.0, -1.583, 0.8729), (-0.0, 1.583, -0.0, -2.691), (1.583, -0.0, -6.92e-08, 3.815e-08), (0.0, -0.0, 0.0, 1.0)))
ob_rightpupil.location = (0.01011, 1.683, 0.5554)
ob_rightpupil.rotation_euler = (-0.0, 1.571, -0.0)
ob_rightpupil.scale = (0.3359, 0.3359, 0.3359)
ob_rightpupil.display.show_shadows = False
ob_leftlightspot.parent = ob_leftpupil
ob_leftlightspot.matrix_parent_inverse = Matrix(((-1.14e-07, 0.0, -2.609, 1.467), (0.0, 2.609, 0.0, 4.435), (2.609, -0.0, -1.14e-07, -0.02609), (0.0, -0.0, 0.0, 1.0)))
ob_leftlightspot.location = (0.01074, -1.767, 0.6012)
ob_leftlightspot.rotation_euler = (-0.0, 1.571, -0.0)
ob_leftlightspot.scale = (-0.07085, -0.07085, -0.07085)
ob_rightlightspot.parent = ob_rightpupil
ob_rightlightspot.matrix_parent_inverse = Matrix(((-1.14e-07, 0.0, -2.609, 1.467), (-0.0, 2.609, -0.0, -4.435), (2.609, -0.0, -1.14e-07, -0.02609), (0.0, -0.0, 0.0, 1.0)))
ob_rightlightspot.location = (0.01074, 1.661, 0.6206)
ob_rightlightspot.rotation_euler = (-0.0, 1.571, -0.0)
ob_rightlightspot.scale = (-0.07066, -0.07066, -0.07066)
ob_mouth.location = (0.3762, 0.0, -0.6098)
ob_mouth.rotation_euler = (1.571, -1.758e-08, 3.568e-08)
ob_mouth.scale = (-0.08452, -0.1366, 0.1537)
ob_mouth.display.show_shadows = False
_vg = ob_mouth.vertex_groups.new(name='Bone')
_vg = ob_mouth.vertex_groups.new(name='Bone.002')
_vg = ob_mouth.vertex_groups.new(name='Bone.001')
_vg = ob_mouth.vertex_groups.new(name='Bone.003')
ob_plane_001.location = (-1.402e-06, 0.001346, -0.3802)
ob_plane_001.rotation_euler = (1.571, 1.571, 1.571)
ob_plane_001.scale = (0.03616, 0.02821, 1.0)
ob_plane_001.hide_render = True
ob_eyelids.location = (-0.01911, -1.698, 0.5592)
ob_eyelids.rotation_euler = (-0.0, 1.571, -0.0)
ob_eyelids.scale = (0.6317, 0.6317, 0.6317)
ob_right_eyelid.parent = ob_eyelids
ob_right_eyelid.matrix_parent_inverse = Matrix(((-6.92e-08, 0.0, -1.583, 0.8853), (0.0, 1.583, 0.0, 2.688), (1.583, -0.0, -6.92e-08, -0.06672), (0.0, -0.0, 0.0, 1.0)))
ob_right_eyelid.location = (0.04214, 1.692, 0.5592)
ob_right_eyelid.rotation_euler = (-0.0, 1.571, -0.0)
ob_right_eyelid.scale = (0.6317, 0.6317, 0.6317)
ob_transparent_mask_left.location = (0.3582, 2.417, 1.3)
ob_transparent_mask_left.rotation_euler = (-1.571, 0.8727, -1.571)
ob_transparent_mask_left.scale = (0.5637, 0.7325, 0.5833)
ob_transparent_mask_left.is_holdout = True
ob_transparent_mask_001.parent = ob_transparent_mask_left
ob_transparent_mask_001.matrix_parent_inverse = Matrix(((-1.099e-07, 0.0, -2.515, 2.885), (0.0, 1.438, 0.0, 2.367), (1.438, -0.0, -6.286e-08, -0.02876), (0.0, -0.0, 0.0, 1.0)))
ob_transparent_mask_001.location = (0.02, -1.646, 1.043)
ob_transparent_mask_001.rotation_euler = (0.0, 1.571, 0.0)
ob_transparent_mask_001.scale = (0.3976, 0.6718, 0.6954)
ob_transparent_mask_right.location = (0.3466, -2.516, 1.301)
ob_transparent_mask_right.rotation_euler = (-1.571, 2.269, -1.571)
ob_transparent_mask_right.scale = (0.5881, 0.7647, 0.7197)
ob_transparent_mask_right.is_holdout = True
ob_transparent_mask_002.parent = ob_transparent_mask_right
ob_transparent_mask_002.matrix_parent_inverse = Matrix(((-1.099e-07, 0.0, -2.515, 2.885), (0.0, 1.438, 0.0, 2.367), (1.438, -0.0, -6.286e-08, -0.02876), (0.0, -0.0, 0.0, 1.0)))
ob_transparent_mask_002.location = (0.02, -1.646, 1.043)
ob_transparent_mask_002.rotation_euler = (0.0, 1.571, 0.0)
ob_transparent_mask_002.scale = (0.3976, 0.6714, 0.6954)
ob_eyemask.location = (-1.277e-07, -1.709, 0.5476)
ob_eyemask.scale = (0.8824, 0.8824, 0.8824)
ob_eyemask.is_holdout = True
ob_eyemask.display.show_shadows = False
ob_eyemask_001.location = (-1.277e-07, 1.688, 0.5476)
ob_eyemask_001.scale = (0.8824, 0.8824, 0.8824)
ob_eyemask_001.is_holdout = True
ob_eyemask_001.display.show_shadows = False
ob_mouth_001.location = (0.4191, -0.3241, -0.6114)
ob_mouth_001.rotation_euler = (5.042, 2.843e-08, 2.105e-08)
ob_mouth_001.scale = (-0.08452, -0.1361, -0.09088)
_vg = ob_mouth_001.vertex_groups.new(name='Bone')
_vg = ob_mouth_001.vertex_groups.new(name='Bone.002')
_vg = ob_mouth_001.vertex_groups.new(name='Bone.001')
_vg = ob_mouth_001.vertex_groups.new(name='Bone.003')
_m = ob_mouth_001.modifiers.new('Mirror', 'MIRROR')
_m.use_axis = (False, False, True)
_m.mirror_object = ob_mouth
ob_mouth_mask.location = (0.3466, 0.0, -0.1746)
ob_mouth_mask.rotation_euler = (-1.571, 1.565, -1.571)
ob_mouth_mask.scale = (0.3301, 0.9748, 0.3686)
ob_mouth_mask.is_holdout = True
ob_mouth_mask.display.show_shadows = False
ob_openmouth.location = (0.03, 0.009963, -0.5702)
ob_openmouth.rotation_euler = (0.0, 1.571, 3.142)
ob_openmouth.scale = (0.4585, 0.4585, 0.4585)
ob_openmouth.display.show_shadows = False
ob_empty_001.location = (0.0, 0.0, 0.0)
ob_plane_003.location = (-1.14e-07, -0.4357, -0.8516)
ob_plane_003.rotation_euler = (0.0, 1.571, 3.142)
ob_plane_003.scale = (0.4392, 0.4392, 0.4392)
ob_plane_003.empty_image_offset = (0.0, 0.0)
_m = ob_plane_003.modifiers.new('Noise', 'GREASE_PENCIL_NOISE')
_m.show_render = True
_m.custom_curve.use_clip = True
_m.custom_curve.clip_max_x = 1.0
_m.custom_curve.clip_max_y = 1.0
_m.custom_curve.extend = 'EXTRAPOLATED'
_m.custom_curve.white_level = (1.0, 1.0, 1.0)
_m.factor = 0.4111
ob_stroke.location = (0.8824, 2.54, 0.8469)
ob_stroke.empty_image_offset = (0.0, 0.0)
ob_stroke.use_grease_pencil_lights = True
_m = ob_stroke.modifiers.new('Noise', 'GREASE_PENCIL_NOISE')
_m.show_render = True
_m.custom_curve.use_clip = True
_m.custom_curve.clip_max_x = 1.0
_m.custom_curve.clip_max_y = 1.0
_m.custom_curve.extend = 'EXTRAPOLATED'
_m.custom_curve.white_level = (1.0, 1.0, 1.0)
_m.factor = 0.2778
ob_plane_002.location = (0.8824, -1.616, 0.5575)
ob_plane_002.rotation_euler = (0.0, 1.571, 0.0)
ob_plane_002.scale = (0.6928, 0.6928, 0.6928)
_m = ob_plane_002.modifiers.new('Subdivision', 'SUBSURF')
_m.levels = 2
_m = ob_plane_002.modifiers.new('Mirror', 'MIRROR')
_m.use_axis = (False, True, False)
_m.mirror_object = ob_empty_002
ob_empty_002.location = (0.0, 0.0, 0.0)
ob_plane_004.location = (1.118, -1.604, 0.5633)
ob_plane_004.rotation_euler = (0.0, 1.571, 0.0)
ob_plane_004.scale = (0.5806, 0.5806, 0.5806)
_m = ob_plane_004.modifiers.new('Mirror', 'MIRROR')
_m.use_axis = (False, True, False)
_m.mirror_object = ob_empty_002
_m = ob_plane_004.modifiers.new('Subdivision', 'SUBSURF')
_m.levels = 2
ob_plane_005.location = (0.8824, -0.5335, -0.7738)
ob_plane_005.rotation_euler = (0.0, 1.571, 0.0)
ob_plane_005.scale = (0.6928, 0.6928, 0.6928)
ob_plane_005.empty_image_offset = (0.0, 0.0)
_m = ob_plane_005.modifiers.new('Noise', 'GREASE_PENCIL_NOISE')
_m.show_render = True
_m.vertex_group_name = 'Group'
_m.custom_curve.use_clip = True
_m.custom_curve.clip_max_x = 1.0
_m.custom_curve.clip_max_y = 1.0
_m.custom_curve.extend = 'EXTRAPOLATED'
_m.custom_curve.white_level = (1.0, 1.0, 1.0)
_m.open_influence_panel = True
_m.factor = 0.05556
_m.factor_strength = 0.1852
ob_stroke_001.location = (1.993, 0.003391, 0.1432)
ob_stroke_001.empty_image_offset = (0.0, 0.0)
ob_stroke_001.use_grease_pencil_lights = True
_m = ob_stroke_001.modifiers.new('Noise', 'GREASE_PENCIL_NOISE')
_m.show_render = True
_m.custom_curve.use_clip = True
_m.custom_curve.clip_max_x = 1.0
_m.custom_curve.clip_max_y = 1.0
_m.custom_curve.extend = 'EXTRAPOLATED'
_m.custom_curve.white_level = (1.0, 1.0, 1.0)
_m.factor = 0.2852

# ---- collection membership
col_collection.objects.link(ob_camera)
col_screen_face.objects.link(ob_eyes)
col_screen_face.objects.link(ob_mirror_object)
col_screen_face.objects.link(ob_background)
col_zoomorphic_unreal.objects.link(ob_plane)
col_zoomorphic_unreal.objects.link(ob_empty)
col_zoomorphic_unreal.objects.link(ob_circle)
col_zoomorphic_unreal.objects.link(ob_b_ziercurve)
col_collection_001.objects.link(ob_light)
col_collection_001.objects.link(ob_camera_001)
col_collection_001.objects.link(ob_right_eye)
col_collection_001.objects.link(ob_leftwhite)
col_collection_001.objects.link(ob_leftpupil)
col_collection_001.objects.link(ob_rightpupil)
col_collection_001.objects.link(ob_leftlightspot)
col_collection_001.objects.link(ob_rightlightspot)
col_collection_001.objects.link(ob_mouth)
col_collection_001.objects.link(ob_plane_001)
col_collection_001.objects.link(ob_eyelids)
col_collection_001.objects.link(ob_right_eyelid)
col_collection_001.objects.link(ob_transparent_mask_left)
col_collection_001.objects.link(ob_transparent_mask_001)
col_collection_001.objects.link(ob_transparent_mask_right)
col_collection_001.objects.link(ob_transparent_mask_002)
col_collection_001.objects.link(ob_eyemask)
col_collection_001.objects.link(ob_eyemask_001)
col_collection_001.objects.link(ob_mouth_001)
col_collection_001.objects.link(ob_mouth_mask)
col_collection_001.objects.link(ob_openmouth)
col_anthro_manga_angry.objects.link(ob_empty_001)
col_anthro_manga_angry.objects.link(ob_plane_003)
col_anthro_manga_angry.objects.link(ob_stroke)
col_anthro_manga_sad.objects.link(ob_plane_002)
col_anthro_manga_sad.objects.link(ob_empty_002)
col_anthro_manga_sad.objects.link(ob_plane_004)
col_anthro_manga_sad.objects.link(ob_plane_005)
col_anthro_manga_sad.objects.link(ob_stroke_001)

# ---- scene / render settings (as saved in the file)
scene.camera = ob_camera
scene.frame_start = 0; scene.frame_end = 200; scene.frame_set(79)
scene.render.engine = 'BLENDER_EEVEE_NEXT'
scene.render.image_settings.file_format = 'JPEG'
scene.render.image_settings.color_mode = 'RGB'
scene.render.image_settings.quality = 70
scene.render.film_transparent = True
scene.cycles.sampling_pattern = 'TABULATED_SOBOL'
scene.eevee.use_shadows = False
scene.eevee.ray_tracing_options.trace_max_roughness = 0.0
bpy.context.view_layer.update()
